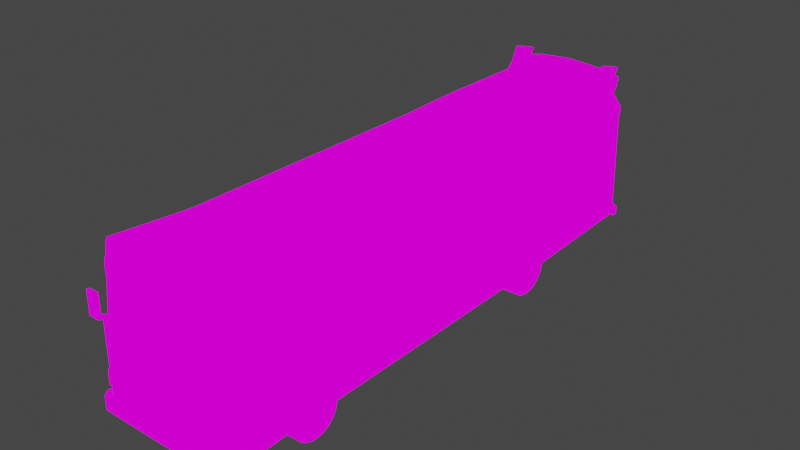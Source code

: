 # Source: AshokLayland.blend  (saved by Blender 3.6.13; exported with 4.5.12 LTS)
import bpy
from mathutils import Matrix  # noqa: F401  (used for matrix-valued properties, if any)

bpy.ops.wm.read_factory_settings(use_empty=True)
scene = bpy.context.scene
scene.name = 'Scene'

# ---- collections
col_collection = bpy.data.collections.new('Collection'); scene.collection.children.link(col_collection)

# ---- images (referenced by path relative to the original .blend; pixels are not part of the script)
import os
ASSET_DIR = os.environ.get("B2B_ASSET_DIR", "")  # directory of the original .blend (textures are referenced by path, not embedded)
HERE = os.path.dirname(os.path.abspath(__file__))  # packed textures are extracted next to this script under _unpacked/

def load_image(name, relpath, width, height, colorspace="sRGB"):
    """Load a texture the original file referenced (path relative to the .blend, or extracted next to this script)."""
    p = next((c for c in (os.path.join(HERE, relpath), os.path.join(ASSET_DIR, relpath)) if relpath and os.path.exists(c)), "")
    if p:
        img = bpy.data.images.load(p, check_existing=True)
        img.name = name
    else:  # same state as the original file: an image datablock whose file is absent (Cycles renders it pink)
        img = bpy.data.images.new(name, width, height)
        img.source = "FILE"
        img.filepath = "//" + (relpath or name)
    img.colorspace_settings.name = colorspace
    return img
img_e9266ba70e52f6b082d1cf3717129730_jpg = load_image('e9266ba70e52f6b082d1cf3717129730.jpg', 'Base.jpg', 1024, 1024, 'sRGB')

# ---- materials (node trees are filled in below, after node groups)
mat_material = bpy.data.materials.new('Material')
mat_material.alpha_threshold = 0.0
mat_material.use_transparent_shadow = False
mat_material.roughness = 0.5
mat_material.line_color = (0.0, 0.0, 0.0, 1.0)

# ---- node groups
ng_auto_smooth = bpy.data.node_groups.new('Auto Smooth', 'GeometryNodeTree')
_s = ng_auto_smooth.interface.new_socket(name='Geometry', in_out='OUTPUT', socket_type='NodeSocketGeometry')
_s = ng_auto_smooth.interface.new_socket(name='Geometry', in_out='INPUT', socket_type='NodeSocketGeometry')
_s = ng_auto_smooth.interface.new_socket(name='Angle', in_out='INPUT', socket_type='NodeSocketFloat')
_s.subtype = 'ANGLE'
_s.min_value = 0.0
_s.max_value = 3.142
ng_auto_smooth.is_modifier = True
_N = ng_auto_smooth.nodes; _L = ng_auto_smooth.links
n0 = _N.new('NodeGroupOutput'); n0.name = 'Group Output'; n0.location = (480, -100)
n1 = _N.new('NodeGroupInput'); n1.name = 'Group Input'; n1.location = (-420, -300)
n2 = _N.new('NodeGroupInput'); n2.name = 'Group Input.001'; n2.location = (-60, -100)
n3 = _N.new('GeometryNodeSetShadeSmooth'); n3.name = 'Set Shade Smooth'; n3.location = (120, -100)
n3.domain = 'EDGE'
n4 = _N.new('GeometryNodeSetShadeSmooth'); n4.name = 'Set Shade Smooth.001'; n4.location = (300, -100)
n5 = _N.new('GeometryNodeInputMeshEdgeAngle'); n5.name = 'Edge Angle'; n5.location = (-420, -220)
n6 = _N.new('GeometryNodeInputEdgeSmooth'); n6.name = 'Is Edge Smooth'; n6.location = (-60, -160)
n7 = _N.new('GeometryNodeInputShadeSmooth'); n7.name = 'Is Face Smooth'; n7.location = (-240, -340)
n8 = _N.new('FunctionNodeBooleanMath'); n8.name = 'Boolean Math'; n8.location = (-60, -220)
n9 = _N.new('FunctionNodeCompare'); n9.name = 'Compare'; n9.location = (-240, -180)
n9.operation = 'LESS_EQUAL'
_L.new(n5.outputs[0], n9.inputs[0])
_L.new(n4.outputs[0], n0.inputs[0])
_L.new(n1.outputs[1], n9.inputs[1])
_L.new(n9.outputs[0], n8.inputs[0])
_L.new(n7.outputs[0], n8.inputs[1])
_L.new(n2.outputs[0], n3.inputs[0])
_L.new(n6.outputs[0], n3.inputs[1])
_L.new(n3.outputs[0], n4.inputs[0])
_L.new(n8.outputs[0], n3.inputs[2])
n0.is_active_output = True

# ---- material node trees
mat_material.use_nodes = True; mat_material.node_tree.nodes.clear()
_N = mat_material.node_tree.nodes; _L = mat_material.node_tree.links
n0 = _N.new('ShaderNodeOutputMaterial'); n0.name = 'Material Output'; n0.location = (300, 300)
n1 = _N.new('ShaderNodeTexImage'); n1.name = 'Image Texture'; n1.location = (-149, 285)
n1.image = img_e9266ba70e52f6b082d1cf3717129730_jpg
_L.new(n1.outputs[0], n0.inputs[0])
n0.is_active_output = True

# ---- world
world_world = bpy.data.worlds.new('World'); scene.world = world_world
world_world.use_nodes = True; world_world.node_tree.nodes.clear()
_N = world_world.node_tree.nodes; _L = world_world.node_tree.links
n0 = _N.new('ShaderNodeOutputWorld'); n0.name = 'World Output'; n0.location = (300, 300)
n1 = _N.new('ShaderNodeBackground'); n1.name = 'Background'; n1.location = (10, 300)
n1.inputs[0].default_value = (0.05088, 0.05088, 0.05088, 1.0)
_L.new(n1.outputs[0], n0.inputs[0])
n0.is_active_output = True
world_world.color = (0.05088, 0.05088, 0.05088)
world_world.use_sun_shadow = False
world_world.sun_shadow_jitter_overblur = 0.0

# ---- meshes
me_cube_001 = bpy.data.meshes.new('Cube.001')
me_cube_001.from_pydata([(-0.917, -3.12, 0.9527), (-0.917, -3.002, 0.941), (-0.917, -2.887, 0.9064), (-0.917, -2.782, 0.8503), (-0.917, -2.69, 0.7747), (-0.917, -2.615, 0.6826), (-0.917, -2.559, 0.5775), (-0.917, -2.524, 0.4635), (-0.917, -2.512, 0.345), (-0.917, -3.716, 0.2264), (-0.917, -3.728, 0.345), (-0.917, -3.716, 0.4635), (-0.917, -3.682, 0.5775), (-0.917, -3.625, 0.6826), (-0.917, -3.55, 0.7747), (-0.917, -3.458, 0.8503), (-0.917, -3.353, 0.9064), (-0.917, -3.239, 0.941), (-0.917, 3.029, 0.9527), (-0.917, 3.148, 0.941), (-0.917, 3.262, 0.9064), (-0.917, 3.367, 0.8503), (-0.917, 3.459, 0.7747), (-0.917, 3.535, 0.6826), (-0.917, 3.591, 0.5775), (-0.917, 3.625, 0.4635), (-0.917, 3.637, 0.345), (-0.917, 2.421, 0.345), (-0.917, 2.433, 0.4635), (-0.917, 2.468, 0.5775), (-0.917, 2.524, 0.6826), (-0.917, 2.599, 0.7747), (-0.917, 2.692, 0.8503), (-0.917, 2.797, 0.9064), (-0.917, 2.911, 0.941), (-1.126, -3.123, 3.236), (-1.376, -3.072, 2.852), (-0.4749, 6.464, 2.792), (-0.4634, -4.78, 2.897), (-0.4647, -3.123, 3.333), (-0.4532, -3.072, 0.2418), (-0.4579, -4.961, 0.4603), (-0.4776, 6.498, 0.4864), (-1.435, -4.915, 1.85), (-1.434, -4.982, 1.839), (-1.426, -4.915, 2.328), (-1.427, -4.982, 2.337), (-1.658, -4.916, 1.847), (-1.657, -4.982, 1.837), (-1.649, -4.916, 2.326), (-1.649, -4.982, 2.335), (-1.423, 3.626, 0.2313), (-1.419, 3.637, 0.345), (-0.917, 3.626, 0.2313), (-1.417, 3.625, 0.4635), (-1.415, 3.591, 0.5775), (-1.412, 3.459, 0.7747), (-1.413, 3.535, 0.6826), (-1.409, 3.148, 0.941), (-1.41, 3.262, 0.9064), (-1.41, 3.367, 0.8503), (-1.41, 2.797, 0.9064), (-1.411, 2.692, 0.8503), (-1.409, 2.911, 0.941), (-1.409, 3.029, 0.9527), (-1.412, 2.599, 0.7747), (-1.414, 2.524, 0.6826), (-1.415, 2.468, 0.5775), (-0.917, 2.432, 0.2333), (-1.419, 2.421, 0.345), (-1.418, 2.428, 0.4061), (-1.423, 2.432, 0.2333), (-1.423, -2.523, 0.2409), (-1.419, -2.524, 0.4635), (-1.421, -2.512, 0.345), (-0.917, -2.523, 0.2409), (-0.917, -3.072, 0.2418), (-1.417, -2.559, 0.5775), (-1.415, -2.615, 0.6826), (-1.413, -2.69, 0.7747), (-1.412, -2.782, 0.8503), (-1.411, -2.887, 0.9064), (-1.41, -3.002, 0.941), (-1.41, -3.072, 0.9479), (-1.41, -3.239, 0.941), (-1.411, -3.353, 0.9064), (-1.412, -3.458, 0.8503), (-1.419, -3.716, 0.4635), (-1.421, -3.728, 0.345), (-1.423, -3.716, 0.2264), (-1.417, -3.682, 0.5775), (-1.415, -3.625, 0.6826), (-1.413, -3.55, 0.7747), (0.02254, 6.463, 2.789), (0.02254, -4.78, 2.897), (0.03284, -3.123, 3.339), (0.02254, -3.072, 0.2418), (0.02254, -4.961, 0.4484), (0.02254, 6.498, 0.4864), (-0.4768, 6.489, 1.083), (0.02254, 6.49, 1.083), (-1.403, -3.072, 1.09), (0.02254, -4.961, 1.084), (-0.4402, -4.961, 1.073), (-1.406, 3.754, 1.085), (-1.126, 3.757, 3.246), (-1.423, 3.752, 0.2293), (-0.4647, 3.755, 3.343), (-1.376, 3.757, 2.864), (-1.419, 3.752, 0.3478), (0.03284, 3.755, 3.349), (0.02254, 3.752, 0.216), (-0.4834, 3.752, 0.2167), (-1.405, 2.332, 1.086), (-0.4647, 2.332, 3.31), (-0.4834, 2.332, 0.2224), (-1.423, 2.332, 0.2334), (-1.126, 2.332, 3.214), (-1.376, 2.332, 2.831), (-1.418, 2.332, 0.4073), (-1.404, -2.152, 1.089), (-1.419, -2.152, 0.4588), (-0.4834, -2.152, 0.2382), (-1.376, -2.152, 2.848), (-0.4647, -2.152, 3.329), (-1.126, -2.152, 3.232), (-1.423, -2.152, 0.2403), (0.02254, -2.152, 0.2381), (0.02254, 2.326, 0.2218), (-1.149, -3.825, 3.279), (-1.419, -3.825, 0.4623), (-1.423, -3.825, 0.2227), (-0.4662, -3.825, 3.376), (-1.405, -3.825, 1.087), (-0.4834, -3.825, 0.2172), (-1.376, -3.825, 2.87), (0.02254, -3.825, 0.2163), (-1.327, 6.485, 0.3987), (-1.423, 6.394, 0.3087), (-1.086, 6.442, 3.128), (-1.126, 6.342, 3.217), (-1.281, 6.465, 2.828), (-1.376, 6.375, 2.833), (-0.4777, 6.491, 0.3985), (-0.4834, 6.394, 0.3083), (-0.4647, 6.347, 3.313), (-0.4624, 6.443, 3.216), (-1.418, 6.394, 0.4851), (-1.325, 6.486, 0.4864), (0.02254, 6.394, 0.3083), (0.02254, 6.492, 0.3984), (0.03088, 6.443, 3.222), (0.03284, 6.347, 3.319), (-1.407, 6.389, 1.083), (-1.313, 6.481, 1.083), (-1.423, -4.893, 0.1807), (-1.353, -4.961, 0.2461), (-1.185, -4.787, 3.346), (-1.143, -4.843, 3.288), (-1.376, -4.712, 2.895), (-1.306, -4.78, 2.897), (-0.4834, -4.893, 0.1804), (-0.4792, -4.961, 0.2461), (-0.4768, -4.846, 3.379), (-0.4834, -4.787, 3.442), (-1.349, -4.961, 0.4484), (-1.418, -4.893, 0.4493), (0.02254, -4.961, 0.2461), (0.02254, -4.893, 0.1803), (0.02291, -4.787, 3.449), (0.02254, -4.846, 3.384), (-1.338, -4.961, 1.084), (-1.407, -4.893, 1.084), (-0.4634, 6.54, 0.4322), (0.02254, 6.54, 0.4322), (-1.294, 6.527, 0.2491), (-0.4642, 6.534, 0.2486), (-1.292, 6.528, 0.4322), (0.02254, 6.534, 0.2486), (-1.437, 6.396, 0.2491), (-1.434, 6.397, 0.4322), (-0.4887, 6.617, 0.4299), (0.0, 6.617, 0.4299), (-1.317, 6.605, 0.4299), (-1.319, 6.604, 0.2468), (-0.4895, 6.611, 0.2462), (0.0, 6.611, 0.2462), (-1.46, 6.513, 0.4299), (-1.462, 6.512, 0.2468), (-0.4634, -5.037, 0.47), (0.02254, -5.037, 0.47), (-1.449, -4.903, 0.1788), (-1.353, -5.037, 0.1753), (-0.4646, -5.037, 0.1753), (-1.349, -5.037, 0.47), (-1.444, -4.903, 0.4709), (0.02254, -5.037, 0.1753), (0.0, -5.101, 0.4705), (-0.4936, -5.101, 0.4705), (-1.379, -5.101, 0.4705), (-1.475, -4.968, 0.4715), (-1.479, -4.968, 0.1793), (-1.383, -5.101, 0.1758), (-0.4948, -5.101, 0.1758), (0.0, -5.101, 0.1758), (-0.4759, 6.479, 1.855), (0.02254, 6.479, 1.855), (-1.391, -3.072, 1.875), (0.02254, -4.961, 1.892), (-0.462, -4.961, 1.892), (-1.392, 3.755, 1.861), (-1.392, 2.332, 1.864), (-1.391, -2.152, 1.873), (-1.392, -3.825, 1.882), (-1.299, 6.474, 1.855), (-1.393, 6.383, 1.855), (-1.393, -4.893, 1.891), (-1.324, -4.961, 1.892), (-0.6122, -4.969, 0.9262), (-0.6145, -4.969, 0.6063), (-1.196, -4.969, 0.6063), (-1.188, -4.969, 0.9262), (-0.6122, -4.833, 0.9262), (-0.6145, -4.833, 0.6063), (-1.196, -4.833, 0.6063), (-1.188, -4.833, 0.9262), (-0.4622, -4.869, 1.903), (-1.322, -4.868, 1.903), (0.02254, -4.869, 1.903), (-1.392, -4.801, 1.903), (0.03284, 2.347, 3.347), (0.03284, -2.249, 3.341), (0.02912, -3.746, 3.38), (-1.433, -4.915, 1.923), (-1.656, -4.916, 1.921), (-1.656, -4.982, 1.914), (-1.433, -4.982, 1.916), (-1.286, -4.773, 1.917), (-1.287, -4.773, 1.85), (-1.286, -4.832, 1.841), (-1.285, -4.832, 1.91)], [], [(0, 83, 82, 1), (1, 82, 81, 2), (2, 81, 80, 3), (3, 80, 79, 4), (4, 79, 78, 5), (5, 78, 77, 6), (6, 77, 73, 7), (7, 73, 74, 8), (8, 74, 72, 75), (9, 89, 88, 10), (10, 88, 87, 11), (11, 87, 90, 12), (12, 90, 91, 13), (13, 91, 92, 14), (14, 92, 86, 15), (15, 86, 85, 16), (16, 85, 84, 17), (17, 84, 83, 0), (0, 1, 2, 3, 4, 5, 6, 7, 8, 75, 76, 9, 10, 11, 12, 13, 14, 15, 16, 17), (18, 64, 58, 19), (19, 58, 59, 20), (20, 59, 60, 21), (21, 60, 56, 22), (22, 56, 57, 23), (23, 57, 55, 24), (24, 55, 54, 25), (25, 54, 52, 26), (26, 52, 51, 53), (27, 69, 70, 28), (28, 70, 67, 29), (29, 67, 66, 30), (30, 66, 65, 31), (31, 65, 62, 32), (32, 62, 61, 33), (33, 61, 63, 34), (34, 63, 64, 18), (18, 19, 20, 21, 22, 23, 24, 25, 26, 53, 68, 27, 28, 29, 30, 31, 32, 33, 34), (159, 157, 129, 135), (36, 35, 125, 123), (165, 41, 219, 220), (155, 166, 130, 131), (97, 102, 103, 41), (35, 129, 132, 39), (140, 105, 107, 145), (166, 172, 133, 130), (132, 129, 157, 164), (39, 132, 232, 95), (155, 131, 134, 161), (47, 43, 44, 48), (235, 50, 49, 234), (234, 233, 43, 47), (235, 236, 46, 50), (236, 233, 45, 46), (50, 46, 45, 49), (73, 77, 78, 79, 80, 81, 82, 83, 101, 120, 121), (72, 74, 73, 121, 126), (51, 52, 109, 106), (69, 27, 68, 71), (76, 75, 72, 126, 122, 40), (217, 209, 226, 227), (109, 104, 153, 147), (40, 122, 127, 96), (94, 170, 163, 38), (42, 99, 100, 98), (37, 146, 151, 93), (41, 162, 167, 97), (112, 106, 138, 144), (145, 107, 110, 152), (215, 210, 108, 142), (206, 205, 37, 93), (205, 214, 141, 37), (111, 112, 144, 149), (213, 133, 172, 216), (207, 213, 135, 36), (141, 139, 146, 37), (148, 154, 99, 42), (210, 104, 113, 211), (110, 107, 114, 230), (107, 105, 117, 114), (148, 42, 143, 137), (108, 105, 140, 142), (143, 42, 98, 150), (118, 117, 105, 108), (119, 113, 104, 109, 52, 54, 55, 57, 56, 60, 59, 58, 64, 63, 61, 62, 65, 66, 67, 70), (211, 113, 120, 212), (115, 116, 71, 68, 53, 51, 106, 112), (116, 119, 70, 69, 71), (114, 117, 125, 124), (123, 125, 117, 118), (121, 120, 113, 119), (122, 126, 116, 115), (126, 121, 119, 116), (124, 125, 35, 39), (212, 120, 101, 207), (127, 122, 115, 128), (128, 115, 112, 111), (135, 129, 35, 36), (131, 130, 87, 88, 89), (38, 163, 158, 160), (134, 131, 89, 9, 76, 40), (161, 134, 136, 168), (130, 133, 101, 83, 84, 85, 86, 92, 91, 90, 87), (136, 134, 40, 96), (148, 137, 138, 147), (144, 138, 137, 143), (139, 141, 142, 140), (149, 144, 143, 150), (140, 145, 146, 139), (154, 148, 147, 153), (145, 152, 151, 146), (214, 154, 153, 215), (106, 109, 147, 138), (164, 157, 158, 163), (166, 155, 156, 165), (157, 159, 160, 158), (155, 161, 162, 156), (169, 164, 163, 170), (172, 166, 165, 171), (161, 168, 167, 162), (216, 172, 171, 217), (156, 162, 41, 165), (177, 175, 176, 173), (176, 178, 174, 173), (177, 180, 179, 175), (183, 181, 185, 184), (185, 181, 182, 186), (183, 184, 188, 187), (175, 179, 188, 184), (174, 178, 186, 182), (177, 173, 181, 183), (176, 175, 184, 185), (173, 174, 182, 181), (180, 177, 183, 187), (179, 180, 187, 188), (178, 176, 185, 186), (189, 190, 196, 193), (195, 194, 192, 191), (192, 194, 189, 193), (198, 203, 204, 197), (200, 201, 202, 199), (202, 203, 198, 199), (189, 194, 199, 198), (193, 196, 204, 203), (195, 191, 201, 200), (190, 189, 198, 197), (196, 190, 197, 204), (192, 193, 203, 202), (191, 192, 202, 201), (194, 195, 200, 199), (209, 208, 228, 226), (159, 229, 227, 160), (141, 214, 215, 142), (123, 212, 207, 36), (118, 211, 212, 123), (103, 102, 208, 209), (108, 210, 211, 118), (101, 133, 213, 207), (99, 154, 214, 205), (100, 99, 205, 206), (153, 104, 210, 215), (171, 103, 209, 217), (218, 221, 225, 222), (103, 171, 221, 218), (41, 103, 218, 219), (171, 165, 220, 221), (223, 222, 225, 224), (221, 220, 224, 225), (220, 219, 223, 224), (219, 218, 222, 223), (227, 226, 38, 160), (227, 229, 216, 217), (226, 228, 94, 38), (135, 213, 229, 159), (229, 213, 216), (230, 114, 124, 231), (231, 124, 39, 95), (232, 132, 164, 169), (236, 44, 239, 240), (48, 44, 236, 235), (49, 45, 233, 234), (48, 235, 234, 47), (239, 238, 237, 240), (44, 43, 238, 239), (43, 233, 237, 238), (233, 236, 240, 237)])
me_cube_001.polygons.foreach_set('use_smooth', [True] * 185)
_uv = me_cube_001.uv_layers.new(name='UVMap')
_uv.uv.foreach_set('vector', [0.8664, 0.4185, 0.8665, 0.4187, 0.8664, 0.4187, 0.8663, 0.4185, 0.8663, 0.4185, 0.8664, 0.4187, 0.8664, 0.4186, 0.8662, 0.4184, 0.8662, 0.4184, 0.8664, 0.4186, 0.8663, 0.4185, 0.8661, 0.4184, 0.8661, 0.4184, 0.8663, 0.4185, 0.8662, 0.4184, 0.8661, 0.4183, 0.8661, 0.4183, 0.8662, 0.4184, 0.8661, 0.4183, 0.866, 0.4181, 0.866, 0.4181, 0.8661, 0.4183, 0.8661, 0.4182, 0.866, 0.418, 0.866, 0.418, 0.8661, 0.4182, 0.8661, 0.418, 0.8659, 0.4179, 0.8659, 0.4179, 0.8661, 0.418, 0.8661, 0.4178, 0.8659, 0.4177, 0.8659, 0.4177, 0.8661, 0.4178, 0.8661, 0.4177, 0.866, 0.4176, 0.867, 0.4175, 0.8672, 0.4177, 0.8672, 0.4178, 0.8669, 0.4177, 0.8669, 0.4177, 0.8672, 0.4178, 0.8671, 0.418, 0.8669, 0.4178, 0.8669, 0.4178, 0.8671, 0.418, 0.8671, 0.4182, 0.8669, 0.418, 0.8669, 0.418, 0.8671, 0.4182, 0.867, 0.4183, 0.8668, 0.4181, 0.8668, 0.4181, 0.867, 0.4183, 0.8669, 0.4184, 0.8668, 0.4182, 0.8668, 0.4182, 0.8669, 0.4184, 0.8669, 0.4185, 0.8667, 0.4183, 0.8667, 0.4183, 0.8669, 0.4185, 0.8668, 0.4186, 0.8666, 0.4184, 0.8666, 0.4184, 0.8668, 0.4186, 0.8667, 0.4187, 0.8665, 0.4185, 0.8665, 0.4185, 0.8667, 0.4187, 0.8665, 0.4187, 0.8664, 0.4185, 0.8614, 0.3752, 0.8613, 0.3752, 0.8612, 0.3751, 0.8611, 0.375, 0.8611, 0.3748, 0.8611, 0.3747, 0.861, 0.3745, 0.861, 0.3742, 0.8611, 0.374, 0.8611, 0.3738, 0.8616, 0.3737, 0.8621, 0.3737, 0.8621, 0.3739, 0.862, 0.3742, 0.862, 0.3744, 0.8619, 0.3746, 0.8618, 0.3748, 0.8617, 0.3749, 0.8616, 0.3751, 0.8615, 0.3751, 0.8612, 0.4186, 0.861, 0.4188, 0.8608, 0.4188, 0.8611, 0.4186, 0.8611, 0.4186, 0.8608, 0.4188, 0.8607, 0.4188, 0.861, 0.4186, 0.861, 0.4186, 0.8607, 0.4188, 0.8606, 0.4187, 0.8609, 0.4185, 0.8609, 0.4185, 0.8606, 0.4187, 0.8605, 0.4186, 0.8608, 0.4184, 0.8608, 0.4184, 0.8605, 0.4186, 0.8604, 0.4185, 0.8607, 0.4183, 0.8607, 0.4183, 0.8604, 0.4185, 0.8603, 0.4183, 0.8606, 0.4181, 0.8606, 0.4181, 0.8603, 0.4183, 0.8603, 0.4181, 0.8605, 0.418, 0.8605, 0.418, 0.8603, 0.4181, 0.8602, 0.418, 0.8605, 0.4178, 0.8605, 0.4178, 0.8602, 0.418, 0.8602, 0.4178, 0.8605, 0.4176, 0.8616, 0.4178, 0.8614, 0.4179, 0.8614, 0.418, 0.8616, 0.4179, 0.8616, 0.4179, 0.8614, 0.418, 0.8614, 0.4183, 0.8616, 0.4181, 0.8616, 0.4181, 0.8614, 0.4183, 0.8614, 0.4184, 0.8616, 0.4182, 0.8616, 0.4182, 0.8614, 0.4184, 0.8613, 0.4186, 0.8615, 0.4184, 0.8615, 0.4184, 0.8613, 0.4186, 0.8613, 0.4187, 0.8615, 0.4185, 0.8615, 0.4185, 0.8613, 0.4187, 0.8612, 0.4188, 0.8614, 0.4185, 0.8614, 0.4185, 0.8612, 0.4188, 0.8611, 0.4188, 0.8613, 0.4186, 0.8613, 0.4186, 0.8611, 0.4188, 0.861, 0.4188, 0.8612, 0.4186, 0.8541, 0.376, 0.8539, 0.376, 0.8537, 0.3759, 0.8535, 0.3758, 0.8533, 0.3756, 0.8532, 0.3753, 0.8531, 0.375, 0.853, 0.3747, 0.853, 0.3743, 0.853, 0.3739, 0.8551, 0.3739, 0.8551, 0.3742, 0.8551, 0.3746, 0.855, 0.3749, 0.8549, 0.3752, 0.8548, 0.3754, 0.8547, 0.3757, 0.8545, 0.3758, 0.8543, 0.3759, 0.06284, 0.4041, 0.05772, 0.4353, 0.1237, 0.428, 0.1237, 0.4027, 0.1829, 0.4017, 0.1791, 0.4233, 0.2486, 0.4229, 0.2486, 0.4015, 0.4303, 0.6255, 0.4364, 0.6257, 0.4353, 0.6273, 0.4313, 0.6273, 0.05045, 0.07822, 0.05045, 0.1077, 0.1238, 0.1091, 0.1238, 0.08282, 0.4575, 0.6073, 0.4575, 0.6854, 0.4219, 0.684, 0.4205, 0.6088, 0.8025, 0.1294, 0.8023, 0.1302, 0.8015, 0.1297, 0.8019, 0.129, 0.8039, 0.1247, 0.8037, 0.1254, 0.8033, 0.1252, 0.8036, 0.1246, 0.05045, 0.1077, 0.05045, 0.1773, 0.1238, 0.1776, 0.1238, 0.1091, 0.8015, 0.1297, 0.8023, 0.1302, 0.8019, 0.1317, 0.801, 0.131, 0.8019, 0.129, 0.8015, 0.1297, 0.8011, 0.1294, 0.8014, 0.1288, 0.8679, 0.3879, 0.8659, 0.3887, 0.8649, 0.3881, 0.867, 0.3872, 0.4146, 0.4439, 0.4157, 0.4435, 0.4156, 0.443, 0.4145, 0.4434, 0.4144, 0.4439, 0.4142, 0.4466, 0.4144, 0.4469, 0.4146, 0.4443, 0.4146, 0.4443, 0.4157, 0.4439, 0.4157, 0.4435, 0.4146, 0.4439, 0.4144, 0.4439, 0.4156, 0.4435, 0.4154, 0.4462, 0.4142, 0.4466, 0.4156, 0.4435, 0.4157, 0.4439, 0.4156, 0.4465, 0.4154, 0.4462, 0.4142, 0.4466, 0.4154, 0.4462, 0.4156, 0.4465, 0.4144, 0.4469, 0.2241, 0.1092, 0.2215, 0.1217, 0.2173, 0.1332, 0.2116, 0.1433, 0.2047, 0.1516, 0.1968, 0.1578, 0.1882, 0.1616, 0.1829, 0.1623, 0.1829, 0.1779, 0.2486, 0.1778, 0.2486, 0.1087, 0.2243, 0.08482, 0.225, 0.09623, 0.2241, 0.1092, 0.2486, 0.1087, 0.2486, 0.08475, 0.6354, 0.08376, 0.6361, 0.09623, 0.644, 0.09653, 0.644, 0.08354, 0.8614, 0.4179, 0.8616, 0.4178, 0.8616, 0.4176, 0.8614, 0.4178, 0.8642, 0.3889, 0.8634, 0.3892, 0.8639, 0.3895, 0.8634, 0.3897, 0.8624, 0.3893, 0.8637, 0.3886, 0.1899, 0.7341, 0.2174, 0.734, 0.2174, 0.7387, 0.19, 0.7388, 0.644, 0.09653, 0.6441, 0.1774, 0.8251, 0.1772, 0.8254, 0.1116, 0.8637, 0.3886, 0.8624, 0.3893, 0.8618, 0.389, 0.8631, 0.3883, 0.4575, 0.9083, 0.4575, 0.9683, 0.4191, 0.9675, 0.4201, 0.9083, 0.1905, 0.6101, 0.1896, 0.6801, 0.152, 0.6791, 0.1529, 0.609, 0.1871, 0.8805, 0.1855, 0.9303, 0.1484, 0.9299, 0.1497, 0.8792, 0.4205, 0.6088, 0.4189, 0.5824, 0.4575, 0.5824, 0.4575, 0.6073, 0.8571, 0.392, 0.858, 0.3922, 0.8565, 0.3929, 0.8556, 0.3928, 0.8036, 0.1246, 0.8033, 0.1252, 0.8031, 0.1251, 0.8033, 0.1245, 0.8247, 0.2618, 0.6442, 0.2624, 0.6444, 0.4024, 0.8241, 0.4007, 0.151, 0.7695, 0.1885, 0.7706, 0.1871, 0.8805, 0.1497, 0.8792, 0.1885, 0.7706, 0.2503, 0.7724, 0.2477, 0.8866, 0.1871, 0.8805, 0.8566, 0.3919, 0.8571, 0.392, 0.8556, 0.3928, 0.8551, 0.3927, 0.1238, 0.2647, 0.1238, 0.1776, 0.05045, 0.1773, 0.05045, 0.2658, 0.1829, 0.2639, 0.1238, 0.2647, 0.1237, 0.4027, 0.1829, 0.4017, 0.2477, 0.8866, 0.2325, 0.9212, 0.1855, 0.9303, 0.1871, 0.8805, 0.2542, 0.612, 0.2525, 0.682, 0.1896, 0.6801, 0.1905, 0.6101, 0.6442, 0.2624, 0.6441, 0.1774, 0.5465, 0.1775, 0.5465, 0.2627, 0.8031, 0.1251, 0.8033, 0.1252, 0.8031, 0.1257, 0.8029, 0.1256, 0.8033, 0.1252, 0.8037, 0.1254, 0.8035, 0.1259, 0.8031, 0.1257, 0.2542, 0.612, 0.1905, 0.6101, 0.1906, 0.5998, 0.2545, 0.6017, 0.6444, 0.4027, 0.6444, 0.4175, 0.8219, 0.4217, 0.8241, 0.401, 0.1906, 0.5997, 0.1905, 0.6101, 0.1529, 0.609, 0.153, 0.5987, 0.5466, 0.4, 0.5466, 0.4196, 0.6444, 0.4157, 0.6444, 0.4018, 0.5465, 0.1031, 0.5465, 0.1775, 0.6441, 0.1774, 0.644, 0.09654, 0.6361, 0.09623, 0.6353, 0.1092, 0.6329, 0.1217, 0.6291, 0.1332, 0.6239, 0.1433, 0.6176, 0.1516, 0.6104, 0.1578, 0.6025, 0.1616, 0.5944, 0.1629, 0.5863, 0.1616, 0.5784, 0.1578, 0.5712, 0.1516, 0.5649, 0.1433, 0.5597, 0.1332, 0.5558, 0.1217, 0.5531, 0.1029, 0.5465, 0.2627, 0.5465, 0.1775, 0.2486, 0.1778, 0.2486, 0.2637, 0.858, 0.3915, 0.859, 0.3918, 0.8589, 0.3918, 0.8584, 0.3917, 0.8576, 0.3921, 0.8581, 0.3922, 0.858, 0.3922, 0.8571, 0.392, 0.5465, 0.08401, 0.5465, 0.1031, 0.5531, 0.1029, 0.5527, 0.09624, 0.5534, 0.08399, 0.8031, 0.1257, 0.8035, 0.1259, 0.8028, 0.1284, 0.8022, 0.1281, 0.2486, 0.4015, 0.2486, 0.4229, 0.5465, 0.421, 0.5465, 0.4006, 0.2486, 0.1087, 0.2486, 0.1778, 0.5465, 0.1775, 0.5465, 0.1031, 0.8624, 0.3893, 0.8634, 0.3897, 0.859, 0.3918, 0.858, 0.3915, 0.2486, 0.08475, 0.2486, 0.1087, 0.5465, 0.1031, 0.5465, 0.084, 0.8022, 0.1281, 0.8028, 0.1284, 0.8025, 0.1294, 0.8019, 0.129, 0.2486, 0.2637, 0.2486, 0.1778, 0.1829, 0.1779, 0.1829, 0.2639, 0.8618, 0.389, 0.8624, 0.3893, 0.858, 0.3915, 0.8575, 0.3914, 0.8575, 0.3914, 0.858, 0.3915, 0.8571, 0.392, 0.8566, 0.3919, 0.1237, 0.4027, 0.1237, 0.428, 0.1791, 0.4233, 0.1829, 0.4017, 0.1238, 0.08282, 0.1238, 0.1091, 0.1344, 0.1092, 0.1335, 0.09623, 0.1344, 0.08323, 0.4201, 0.9083, 0.4191, 0.9675, 0.3678, 0.9565, 0.3552, 0.9083, 0.8649, 0.3881, 0.8659, 0.3887, 0.8658, 0.3887, 0.8652, 0.3884, 0.8642, 0.3889, 0.8637, 0.3886, 0.867, 0.3872, 0.8649, 0.3881, 0.8643, 0.3877, 0.8664, 0.3867, 0.1238, 0.1091, 0.1238, 0.1776, 0.1829, 0.1779, 0.1829, 0.1623, 0.1704, 0.1616, 0.1618, 0.1578, 0.1539, 0.1516, 0.1469, 0.1433, 0.1412, 0.1332, 0.137, 0.1217, 0.1344, 0.1092, 0.8643, 0.3877, 0.8649, 0.3881, 0.8637, 0.3886, 0.8631, 0.3883, 0.2541, 0.612, 0.2545, 0.6017, 0.2617, 0.5913, 0.2612, 0.612, 0.1913, 0.5829, 0.2619, 0.5852, 0.2546, 0.5955, 0.1907, 0.5935, 0.2325, 0.9212, 0.2477, 0.8866, 0.2548, 0.8874, 0.2354, 0.9318, 0.1532, 0.5817, 0.1913, 0.5828, 0.1907, 0.5934, 0.1531, 0.5923, 0.2354, 0.9318, 0.1856, 0.9417, 0.1855, 0.9303, 0.2325, 0.9212, 0.2525, 0.682, 0.2541, 0.612, 0.2612, 0.612, 0.2595, 0.6822, 0.1856, 0.9417, 0.1481, 0.9413, 0.1484, 0.9299, 0.1855, 0.9303, 0.2503, 0.7724, 0.2525, 0.682, 0.2595, 0.6822, 0.2574, 0.7726, 0.644, 0.08354, 0.644, 0.09654, 0.8254, 0.1116, 0.8254, 0.09225, 0.4186, 0.9754, 0.3646, 0.9635, 0.3678, 0.9565, 0.4191, 0.9675, 0.3466, 0.6074, 0.3462, 0.5744, 0.3516, 0.5824, 0.3519, 0.6073, 0.3646, 0.9635, 0.3498, 0.9081, 0.3552, 0.9083, 0.3678, 0.9565, 0.3462, 0.5744, 0.4186, 0.5743, 0.4189, 0.5824, 0.3516, 0.5824, 0.4576, 0.9761, 0.4186, 0.9754, 0.4191, 0.9675, 0.4575, 0.9683, 0.3474, 0.6855, 0.3466, 0.6074, 0.3519, 0.6073, 0.3528, 0.6854, 0.4186, 0.5743, 0.4575, 0.5743, 0.4575, 0.5824, 0.4189, 0.5824, 0.3485, 0.7847, 0.3474, 0.6855, 0.3528, 0.6854, 0.3538, 0.7848, 0.3516, 0.5824, 0.4189, 0.5824, 0.4205, 0.6088, 0.3519, 0.6073, 0.417, 0.5862, 0.417, 0.5814, 0.4036, 0.5814, 0.4035, 0.5862, 0.4036, 0.5814, 0.3957, 0.5814, 0.3957, 0.5862, 0.4035, 0.5862, 0.417, 0.5862, 0.4193, 0.5862, 0.4193, 0.5814, 0.417, 0.5814, 0.4174, 0.5861, 0.404, 0.5861, 0.404, 0.5814, 0.4174, 0.5814, 0.404, 0.5814, 0.404, 0.5861, 0.396, 0.5861, 0.396, 0.5814, 0.4174, 0.5861, 0.4174, 0.5814, 0.4198, 0.5814, 0.4197, 0.5861, 0.417, 0.5814, 0.4193, 0.5814, 0.4198, 0.5814, 0.4174, 0.5814, 0.3957, 0.5862, 0.3957, 0.5814, 0.396, 0.5814, 0.396, 0.5861, 0.417, 0.5862, 0.4035, 0.5862, 0.404, 0.5861, 0.4174, 0.5861, 0.4036, 0.5814, 0.417, 0.5814, 0.4174, 0.5814, 0.404, 0.5814, 0.4035, 0.5862, 0.3957, 0.5862, 0.396, 0.5861, 0.404, 0.5861, 0.4193, 0.5862, 0.417, 0.5862, 0.4174, 0.5861, 0.4197, 0.5861, 0.4193, 0.5814, 0.4193, 0.5862, 0.4197, 0.5861, 0.4198, 0.5814, 0.3957, 0.5814, 0.4036, 0.5814, 0.404, 0.5814, 0.396, 0.5814, 0.5005, 0.5913, 0.5055, 0.5907, 0.5055, 0.5858, 0.5004, 0.5865, 0.4913, 0.5931, 0.4917, 0.5924, 0.4917, 0.5878, 0.4913, 0.5886, 0.4917, 0.5878, 0.4917, 0.5924, 0.5005, 0.5913, 0.5004, 0.5865, 0.5, 0.5911, 0.5, 0.5862, 0.5052, 0.5855, 0.5052, 0.5904, 0.4908, 0.5929, 0.4908, 0.5884, 0.4912, 0.5875, 0.4912, 0.5922, 0.4912, 0.5875, 0.5, 0.5862, 0.5, 0.5911, 0.4912, 0.5922, 0.5005, 0.5913, 0.4917, 0.5924, 0.4912, 0.5922, 0.5, 0.5911, 0.5004, 0.5865, 0.5055, 0.5858, 0.5052, 0.5855, 0.5, 0.5862, 0.4913, 0.5931, 0.4913, 0.5886, 0.4908, 0.5884, 0.4908, 0.5929, 0.5055, 0.5907, 0.5005, 0.5913, 0.5, 0.5911, 0.5052, 0.5904, 0.5055, 0.5858, 0.5055, 0.5907, 0.5052, 0.5904, 0.5052, 0.5855, 0.4917, 0.5878, 0.5004, 0.5865, 0.5, 0.5862, 0.4912, 0.5875, 0.4913, 0.5886, 0.4917, 0.5878, 0.4912, 0.5875, 0.4908, 0.5884, 0.4917, 0.5924, 0.4913, 0.5931, 0.4908, 0.5929, 0.4912, 0.5922, 0.2174, 0.734, 0.2328, 0.734, 0.2328, 0.7387, 0.2174, 0.7387, 0.3498, 0.9081, 0.3486, 0.7862, 0.354, 0.7862, 0.3552, 0.9083, 0.2477, 0.8866, 0.2503, 0.7724, 0.2574, 0.7726, 0.2548, 0.8874, 0.2486, 0.4015, 0.2486, 0.2637, 0.1829, 0.2639, 0.1829, 0.4017, 0.5465, 0.4006, 0.5465, 0.2627, 0.2486, 0.2637, 0.2486, 0.4015, 0.4219, 0.684, 0.4575, 0.6854, 0.4575, 0.7848, 0.4202, 0.7848, 0.6444, 0.4024, 0.6442, 0.2624, 0.5465, 0.2627, 0.5465, 0.4006, 0.1829, 0.1779, 0.1238, 0.1776, 0.1238, 0.2647, 0.1829, 0.2639, 0.1896, 0.6801, 0.2525, 0.682, 0.2503, 0.7724, 0.1885, 0.7706, 0.152, 0.6791, 0.1896, 0.6801, 0.1885, 0.7706, 0.151, 0.7695, 0.8251, 0.1772, 0.6441, 0.1774, 0.6442, 0.2624, 0.8247, 0.2618, 0.3528, 0.6854, 0.4219, 0.684, 0.4202, 0.7848, 0.3538, 0.7848, 0.4362, 0.6348, 0.4288, 0.6348, 0.4288, 0.6348, 0.4362, 0.6348, 0.4365, 0.6324, 0.4303, 0.6325, 0.4314, 0.6308, 0.4353, 0.6308, 0.4364, 0.6257, 0.4365, 0.6324, 0.4353, 0.6308, 0.4353, 0.6273, 0.4303, 0.6325, 0.4303, 0.6255, 0.4313, 0.6273, 0.4314, 0.6308, 0.5607, 0.6271, 0.5602, 0.6733, 0.5071, 0.6741, 0.5077, 0.6281, 0.4292, 0.6352, 0.4292, 0.6286, 0.4292, 0.6286, 0.4292, 0.6352, 0.4287, 0.629, 0.4362, 0.629, 0.4362, 0.629, 0.4287, 0.629, 0.4358, 0.6286, 0.4358, 0.6352, 0.4358, 0.6352, 0.4358, 0.6286, 0.354, 0.7862, 0.4202, 0.7862, 0.4201, 0.9083, 0.3552, 0.9083, 0.19, 0.7388, 0.1877, 0.7422, 0.1877, 0.7375, 0.1899, 0.7341, 0.4202, 0.7862, 0.4575, 0.7862, 0.4575, 0.9083, 0.4201, 0.9083, 0.1237, 0.4027, 0.1238, 0.2647, 0.05674, 0.2671, 0.06284, 0.4041, 0.05674, 0.2671, 0.1238, 0.2647, 0.05045, 0.2658, 0.8029, 0.1256, 0.8031, 0.1257, 0.8022, 0.1281, 0.8017, 0.128, 0.8017, 0.128, 0.8022, 0.1281, 0.8019, 0.129, 0.8014, 0.1288, 0.8011, 0.1294, 0.8015, 0.1297, 0.801, 0.131, 0.8004, 0.1307, 0.4156, 0.4435, 0.4156, 0.443, 0.4166, 0.4436, 0.4166, 0.444, 0.4145, 0.4434, 0.4156, 0.443, 0.4156, 0.4435, 0.4144, 0.4439, 0.4144, 0.4469, 0.4156, 0.4465, 0.4157, 0.4439, 0.4146, 0.4443, 0.4145, 0.4434, 0.4144, 0.4439, 0.4146, 0.4443, 0.4146, 0.4439, 0.4166, 0.4436, 0.4167, 0.444, 0.4167, 0.4444, 0.4166, 0.444, 0.4156, 0.443, 0.4157, 0.4435, 0.4167, 0.444, 0.4166, 0.4436, 0.4157, 0.4435, 0.4157, 0.4439, 0.4167, 0.4444, 0.4167, 0.444, 0.4157, 0.4439, 0.4156, 0.4435, 0.4166, 0.444, 0.4167, 0.4444])
me_cube_001.materials.append(mat_material)
me_cube_001.update()
me_cube_004 = bpy.data.meshes.new('Cube.004')
me_cube_004.from_pydata([(0.166, -0.5205, 0.0), (-0.166, -0.5205, 0.0), (0.166, -0.5105, -0.1015), (-0.166, -0.5105, -0.1015), (0.166, -0.4808, -0.1992), (-0.166, -0.4808, -0.1992), (0.166, -0.4328, -0.2892), (-0.166, -0.4328, -0.2892), (0.166, -0.368, -0.368), (-0.166, -0.368, -0.368), (0.166, -0.2892, -0.4328), (-0.166, -0.2892, -0.4328), (0.166, -0.1992, -0.4808), (-0.166, -0.1992, -0.4808), (0.166, -0.1015, -0.5105), (-0.166, -0.1015, -0.5105), (0.166, -7.101e-07, -0.5205), (-0.166, -7.101e-07, -0.5205), (0.166, 0.1015, -0.5105), (-0.166, 0.1015, -0.5105), (0.166, 0.1992, -0.4808), (-0.166, 0.1992, -0.4808), (0.166, 0.2892, -0.4328), (-0.166, 0.2892, -0.4328), (0.166, 0.368, -0.368), (-0.166, 0.368, -0.368), (0.166, 0.4328, -0.2892), (-0.166, 0.4328, -0.2892), (0.166, 0.4808, -0.1992), (-0.166, 0.4808, -0.1992), (0.166, 0.5105, -0.1015), (-0.166, 0.5105, -0.1015), (0.166, 0.5205, 0.0), (-0.166, 0.5205, 0.0), (0.166, 0.5105, 0.1015), (-0.166, 0.5105, 0.1015), (0.166, 0.4808, 0.1992), (-0.166, 0.4808, 0.1992), (0.166, 0.4328, 0.2892), (-0.166, 0.4328, 0.2892), (0.166, 0.368, 0.368), (-0.166, 0.368, 0.368), (0.166, 0.2892, 0.4328), (-0.166, 0.2892, 0.4328), (0.166, 0.1992, 0.4808), (-0.166, 0.1992, 0.4808), (0.166, 0.1015, 0.5105), (-0.166, 0.1015, 0.5105), (0.166, -7.101e-07, 0.5205), (-0.166, -7.101e-07, 0.5205), (0.166, -0.1015, 0.5105), (-0.166, -0.1015, 0.5105), (0.166, -0.1992, 0.4808), (-0.166, -0.1992, 0.4808), (0.166, -0.2892, 0.4328), (-0.166, -0.2892, 0.4328), (0.166, -0.368, 0.368), (-0.166, -0.368, 0.368), (0.166, -0.4328, 0.2892), (-0.166, -0.4328, 0.2892), (0.166, -0.4808, 0.1992), (-0.166, -0.4808, 0.1992), (0.166, -0.5105, 0.1015), (-0.166, -0.5105, 0.1015)], [], [(0, 1, 3, 2), (2, 3, 5, 4), (4, 5, 7, 6), (6, 7, 9, 8), (8, 9, 11, 10), (10, 11, 13, 12), (12, 13, 15, 14), (14, 15, 17, 16), (16, 17, 19, 18), (18, 19, 21, 20), (20, 21, 23, 22), (22, 23, 25, 24), (24, 25, 27, 26), (26, 27, 29, 28), (28, 29, 31, 30), (30, 31, 33, 32), (32, 33, 35, 34), (34, 35, 37, 36), (36, 37, 39, 38), (38, 39, 41, 40), (40, 41, 43, 42), (42, 43, 45, 44), (44, 45, 47, 46), (46, 47, 49, 48), (48, 49, 51, 50), (50, 51, 53, 52), (52, 53, 55, 54), (54, 55, 57, 56), (56, 57, 59, 58), (58, 59, 61, 60), (3, 1, 63, 61, 59, 57, 55, 53, 51, 49, 47, 45, 43, 41, 39, 37, 35, 33, 31, 29, 27, 25, 23, 21, 19, 17, 15, 13, 11, 9, 7, 5), (60, 61, 63, 62), (62, 63, 1, 0), (0, 2, 4, 6, 8, 10, 12, 14, 16, 18, 20, 22, 24, 26, 28, 30, 32, 34, 36, 38, 40, 42, 44, 46, 48, 50, 52, 54, 56, 58, 60, 62)])
_uv = me_cube_004.uv_layers.new(name='UVMap')
_uv.uv.foreach_set('vector', [0.7199, 0.8896, 0.7199, 0.8896, 0.7207, 0.8768, 0.7207, 0.8768, 0.7207, 0.8768, 0.7207, 0.8768, 0.7231, 0.8644, 0.7231, 0.8644, 0.7231, 0.8644, 0.7231, 0.8644, 0.7269, 0.853, 0.7269, 0.853, 0.7269, 0.853, 0.7269, 0.853, 0.732, 0.8431, 0.732, 0.8431, 0.732, 0.8431, 0.732, 0.8431, 0.7383, 0.8349, 0.7383, 0.8349, 0.7383, 0.8349, 0.7383, 0.8349, 0.7454, 0.8288, 0.7454, 0.8288, 0.7454, 0.8288, 0.7454, 0.8288, 0.7531, 0.825, 0.7531, 0.825, 0.7531, 0.825, 0.7531, 0.825, 0.7612, 0.8238, 0.7612, 0.8238, 0.7612, 0.8238, 0.7612, 0.8238, 0.7692, 0.825, 0.7692, 0.825, 0.7692, 0.825, 0.7692, 0.825, 0.777, 0.8288, 0.777, 0.8288, 0.777, 0.8288, 0.777, 0.8288, 0.7841, 0.8349, 0.7841, 0.8349, 0.7841, 0.8349, 0.7841, 0.8349, 0.7904, 0.8431, 0.7904, 0.8431, 0.7904, 0.8431, 0.7904, 0.8431, 0.7955, 0.853, 0.7955, 0.853, 0.7955, 0.853, 0.7955, 0.853, 0.7993, 0.8644, 0.7993, 0.8644, 0.7993, 0.8644, 0.7993, 0.8644, 0.8016, 0.8768, 0.8016, 0.8768, 0.8016, 0.8768, 0.8016, 0.8768, 0.8024, 0.8896, 0.8024, 0.8896, 0.8024, 0.8896, 0.8024, 0.8896, 0.8016, 0.9025, 0.8016, 0.9025, 0.8016, 0.9025, 0.8016, 0.9025, 0.7993, 0.9149, 0.7993, 0.9149, 0.7993, 0.9149, 0.7993, 0.9149, 0.7955, 0.9262, 0.7955, 0.9262, 0.7955, 0.9262, 0.7955, 0.9262, 0.7904, 0.9362, 0.7904, 0.9362, 0.7904, 0.9362, 0.7904, 0.9362, 0.7841, 0.9444, 0.7841, 0.9444, 0.7841, 0.9444, 0.7841, 0.9444, 0.777, 0.9505, 0.777, 0.9505, 0.777, 0.9505, 0.777, 0.9505, 0.7692, 0.9543, 0.7692, 0.9543, 0.7692, 0.9543, 0.7692, 0.9543, 0.7612, 0.9555, 0.7612, 0.9555, 0.7612, 0.9555, 0.7612, 0.9555, 0.7531, 0.9543, 0.7531, 0.9543, 0.7531, 0.9543, 0.7531, 0.9543, 0.7454, 0.9505, 0.7454, 0.9505, 0.7454, 0.9505, 0.7454, 0.9505, 0.7383, 0.9444, 0.7383, 0.9444, 0.7383, 0.9444, 0.7383, 0.9444, 0.732, 0.9362, 0.732, 0.9362, 0.732, 0.9362, 0.732, 0.9362, 0.7269, 0.9262, 0.7269, 0.9262, 0.7269, 0.9262, 0.7269, 0.9262, 0.7231, 0.9149, 0.7231, 0.9149, 0.7207, 0.8768, 0.7199, 0.8896, 0.7207, 0.9025, 0.7231, 0.9149, 0.7269, 0.9262, 0.732, 0.9362, 0.7383, 0.9444, 0.7454, 0.9505, 0.7531, 0.9543, 0.7612, 0.9555, 0.7692, 0.9543, 0.777, 0.9505, 0.7841, 0.9444, 0.7904, 0.9362, 0.7955, 0.9262, 0.7993, 0.9149, 0.8016, 0.9025, 0.8024, 0.8896, 0.8016, 0.8768, 0.7993, 0.8644, 0.7955, 0.853, 0.7904, 0.8431, 0.7841, 0.8349, 0.777, 0.8288, 0.7692, 0.825, 0.7612, 0.8238, 0.7531, 0.825, 0.7454, 0.8288, 0.7383, 0.8349, 0.732, 0.8431, 0.7269, 0.853, 0.7231, 0.8644, 0.7231, 0.9149, 0.7231, 0.9149, 0.7207, 0.9025, 0.7207, 0.9025, 0.7207, 0.9025, 0.7207, 0.9025, 0.7199, 0.8896, 0.7199, 0.8896, 0.7199, 0.8896, 0.7207, 0.8768, 0.7231, 0.8644, 0.7269, 0.853, 0.732, 0.8431, 0.7383, 0.8349, 0.7454, 0.8288, 0.7531, 0.825, 0.7612, 0.8238, 0.7692, 0.825, 0.777, 0.8288, 0.7841, 0.8349, 0.7904, 0.8431, 0.7955, 0.853, 0.7993, 0.8644, 0.8016, 0.8768, 0.8024, 0.8896, 0.8016, 0.9025, 0.7993, 0.9149, 0.7955, 0.9262, 0.7904, 0.9362, 0.7841, 0.9444, 0.777, 0.9505, 0.7692, 0.9543, 0.7612, 0.9555, 0.7531, 0.9543, 0.7454, 0.9505, 0.7383, 0.9444, 0.732, 0.9362, 0.7269, 0.9262, 0.7231, 0.9149, 0.7207, 0.9025])
me_cube_004.materials.append(mat_material)
me_cube_004.update()
me_cube_006 = bpy.data.meshes.new('Cube.006')
me_cube_006.from_pydata([(-0.9518, 6.522, 0.4454), (-1.048, 6.522, 0.4454), (-0.951, 6.487, 0.6193), (-0.9518, 6.487, 0.4454), (-0.951, 6.522, 0.6193), (-1.047, 6.522, 0.6193), (-1.047, 6.487, 0.6193), (-1.048, 6.487, 0.4454), (0.9898, 6.522, 0.4454), (1.108, 6.522, 0.4454), (0.9887, 6.487, 0.6193), (0.9898, 6.487, 0.4454), (0.9887, 6.522, 0.6193), (1.107, 6.522, 0.6193), (1.107, 6.487, 0.6193), (1.108, 6.487, 0.4454)], [], [(7, 6, 5, 1), (7, 3, 2, 6), (3, 7, 1, 0), (2, 3, 0, 4), (6, 2, 4, 5), (1, 5, 4, 0), (15, 9, 13, 14), (15, 14, 10, 11), (11, 8, 9, 15), (10, 12, 8, 11), (14, 13, 12, 10), (9, 8, 12, 13)])
_uv = me_cube_006.uv_layers.new(name='UVMap')
_uv.uv.foreach_set('vector', [0.2085, 0.7519, 0.2083, 0.7649, 0.2083, 0.7649, 0.2085, 0.7519, 0.2084, 0.7519, 0.1937, 0.7516, 0.1935, 0.7646, 0.2082, 0.7649, 0.1936, 0.7616, 0.2083, 0.7619, 0.2083, 0.7619, 0.1936, 0.7616, 0.1936, 0.7646, 0.1938, 0.7517, 0.1938, 0.7517, 0.1936, 0.7646, 0.2081, 0.7748, 0.1934, 0.7746, 0.1934, 0.7746, 0.2081, 0.7748, 0.2084, 0.7519, 0.2082, 0.7649, 0.1935, 0.7646, 0.1937, 0.7516, 0.2085, 0.7519, 0.2085, 0.7519, 0.2083, 0.7649, 0.2083, 0.7649, 0.2084, 0.7519, 0.2082, 0.7649, 0.1935, 0.7646, 0.1937, 0.7516, 0.1936, 0.7616, 0.1936, 0.7616, 0.2083, 0.7619, 0.2083, 0.7619, 0.1936, 0.7646, 0.1936, 0.7646, 0.1938, 0.7517, 0.1938, 0.7517, 0.2081, 0.7748, 0.2081, 0.7748, 0.1934, 0.7746, 0.1934, 0.7746, 0.2084, 0.7519, 0.1937, 0.7516, 0.1935, 0.7646, 0.2082, 0.7649])
me_cube_006.materials.append(mat_material)
me_cube_006.update()
me_cube_007 = bpy.data.meshes.new('Cube.007')
me_cube_007.from_pydata([(-0.8111, 6.527, 0.452), (-0.9424, 6.527, 0.452), (-0.8099, 6.493, 0.626), (-0.8111, 6.493, 0.452), (-0.8099, 6.527, 0.626), (-0.941, 6.527, 0.626), (-0.941, 6.493, 0.626), (-0.9424, 6.493, 0.452), (0.9962, 6.527, 0.452), (0.8649, 6.527, 0.452), (0.9974, 6.493, 0.626), (0.9962, 6.493, 0.452), (0.9974, 6.527, 0.626), (0.8663, 6.527, 0.626), (0.8663, 6.493, 0.626), (0.8649, 6.493, 0.452)], [], [(7, 6, 5, 1), (7, 3, 2, 6), (3, 7, 1, 0), (2, 3, 0, 4), (6, 2, 4, 5), (1, 5, 4, 0), (15, 14, 13, 9), (15, 11, 10, 14), (11, 15, 9, 8), (10, 11, 8, 12), (14, 10, 12, 13), (9, 13, 12, 8)])
_uv = me_cube_007.uv_layers.new(name='UVMap')
_uv.uv.foreach_set('vector', [0.2085, 0.7526, 0.2083, 0.7656, 0.2083, 0.7656, 0.2085, 0.7526, 0.1943, 0.7521, 0.1877, 0.752, 0.1876, 0.765, 0.1942, 0.7651, 0.1877, 0.7615, 0.1943, 0.7616, 0.1943, 0.7616, 0.1877, 0.7615, 0.1936, 0.7653, 0.1938, 0.7523, 0.1938, 0.7523, 0.1936, 0.7653, 0.1941, 0.7746, 0.1875, 0.7744, 0.1875, 0.7744, 0.1941, 0.7746, 0.1943, 0.7521, 0.1942, 0.7651, 0.1876, 0.765, 0.1877, 0.752, 0.2085, 0.7526, 0.2083, 0.7656, 0.2083, 0.7656, 0.2085, 0.7526, 0.1943, 0.7521, 0.1877, 0.752, 0.1876, 0.765, 0.1942, 0.7651, 0.1877, 0.7615, 0.1943, 0.7616, 0.1943, 0.7616, 0.1877, 0.7615, 0.1936, 0.7653, 0.1938, 0.7523, 0.1938, 0.7523, 0.1936, 0.7653, 0.1941, 0.7746, 0.1875, 0.7744, 0.1875, 0.7744, 0.1941, 0.7746, 0.1943, 0.7521, 0.1942, 0.7651, 0.1876, 0.765, 0.1877, 0.752])
me_cube_007.materials.append(mat_material)
me_cube_007.update()
me_cube_008 = bpy.data.meshes.new('Cube.008')
me_cube_008.from_pydata([(1.432, -4.904, 0.8853), (1.363, -4.978, 0.8853), (1.435, -4.901, 0.6192), (1.364, -4.977, 0.6192), (1.401, -4.869, 0.6192), (1.398, -4.873, 0.8853), (1.329, -4.946, 0.8853), (1.33, -4.945, 0.6192), (1.108, 6.514, 0.4437), (1.226, 6.514, 0.4437), (1.107, 6.48, 0.6176), (1.108, 6.48, 0.4437), (1.107, 6.514, 0.6176), (1.225, 6.514, 0.6176), (1.225, 6.48, 0.6176), (1.226, 6.48, 0.4437), (1.399, -4.714, 2.884), (1.33, -4.787, 2.889), (1.402, -4.728, 2.618), (1.331, -4.804, 2.623), (1.369, -4.696, 2.616), (1.365, -4.682, 2.882), (1.297, -4.756, 2.887), (1.298, -4.772, 2.621), (1.339, 6.279, 2.656), (1.339, 6.376, 2.656), (1.401, 6.278, 2.83), (1.401, 6.279, 2.656), (1.339, 6.278, 2.83), (1.339, 6.375, 2.83), (1.401, 6.375, 2.83), (1.401, 6.376, 2.656)], [], [(2, 0, 1, 3), (4, 7, 6, 5), (1, 6, 7, 3), (2, 4, 5, 0), (3, 7, 4, 2), (0, 5, 6, 1), (15, 9, 13, 14), (15, 14, 10, 11), (11, 8, 9, 15), (10, 12, 8, 11), (14, 13, 12, 10), (9, 8, 12, 13), (18, 16, 17, 19), (20, 23, 22, 21), (17, 22, 23, 19), (18, 20, 21, 16), (19, 23, 20, 18), (16, 21, 22, 17), (31, 25, 29, 30), (31, 30, 26, 27), (27, 24, 25, 31), (26, 28, 24, 27), (30, 29, 28, 26), (25, 24, 28, 29)])
_uv = me_cube_008.uv_layers.new(name='UVMap')
_uv.uv.foreach_set('vector', [0.4963, 0.7644, 0.4943, 0.9509, 0.4515, 0.9509, 0.4522, 0.7644, 0.4752, 0.7644, 0.4311, 0.7644, 0.4305, 0.9509, 0.4732, 0.9509, 0.4229, 0.9508, 0.4229, 0.951, 0.4238, 0.7645, 0.4238, 0.7643, 0.4883, 0.7646, 0.4883, 0.765, 0.4854, 0.9515, 0.4854, 0.9511, 0.431, 0.7644, 0.41, 0.7644, 0.4541, 0.7644, 0.4751, 0.7644, 0.4732, 0.9509, 0.4521, 0.9509, 0.4093, 0.9509, 0.4304, 0.9509, 0.2085, 0.7517, 0.2085, 0.7517, 0.2083, 0.7647, 0.2083, 0.7647, 0.2084, 0.7518, 0.2082, 0.7647, 0.1935, 0.7645, 0.1937, 0.7515, 0.1936, 0.7616, 0.1936, 0.7616, 0.2083, 0.7619, 0.2083, 0.7619, 0.1936, 0.7645, 0.1936, 0.7645, 0.1938, 0.7515, 0.1938, 0.7515, 0.2081, 0.7748, 0.2081, 0.7748, 0.1934, 0.7746, 0.1934, 0.7746, 0.2084, 0.7518, 0.1937, 0.7515, 0.1935, 0.7645, 0.2082, 0.7647, 0.5404, 2.166, 0.5438, 2.351, 0.5011, 2.355, 0.4964, 2.169, 0.5193, 2.164, 0.4753, 2.168, 0.48, 2.353, 0.5227, 2.35, 0.4157, 2.355, 0.4157, 2.353, 0.4166, 2.168, 0.4166, 2.169, 0.4667, 2.166, 0.4668, 2.165, 0.4639, 2.35, 0.4639, 2.351, 0.4106, 0.7644, 0.3896, 0.7644, 0.4336, 0.7644, 0.4547, 0.7644, 0.4527, 0.9509, 0.4317, 0.9509, 0.3889, 0.9509, 0.41, 0.9509, 0.2055, 0.917, 0.2055, 0.917, 0.2052, 0.93, 0.2053, 0.93, 0.2235, 0.9172, 0.2234, 0.9301, 0.2234, 0.9301, 0.2235, 0.9172, 0.2301, 0.7622, 0.2224, 0.7621, 0.2224, 0.7621, 0.2301, 0.7622, 0.1909, 0.9294, 0.1909, 0.9295, 0.1911, 0.9165, 0.1911, 0.9165, 0.23, 0.7752, 0.2223, 0.7751, 0.2223, 0.7751, 0.23, 0.7752, 0.2193, 0.9171, 0.2193, 0.9171, 0.2192, 0.9301, 0.2192, 0.9301])
me_cube_008.materials.append(mat_material)
me_cube_008.update()
me_cube_013 = bpy.data.meshes.new('Cube.013')
me_cube_013.from_pydata([(-1.058, 6.519, 0.4524), (-1.155, 6.519, 0.4524), (-1.057, 6.484, 0.6264), (-1.058, 6.484, 0.4524), (-1.057, 6.519, 0.6264), (-1.154, 6.519, 0.6264), (-1.154, 6.484, 0.6264), (-1.155, 6.484, 0.4524), (-1.364, -4.984, 0.8853), (-1.435, -4.913, 0.8853), (-1.361, -4.988, 0.6192), (-1.434, -4.914, 0.6192), (-1.328, -4.955, 0.6192), (-1.331, -4.952, 0.8853), (-1.402, -4.88, 0.8853), (-1.4, -4.881, 0.6192), (-1.354, -4.773, 2.886), (-1.425, -4.701, 2.883), (-1.351, -4.787, 2.62), (-1.424, -4.714, 2.617), (-1.318, -4.755, 2.619), (-1.321, -4.74, 2.884), (-1.392, -4.669, 2.881), (-1.391, -4.681, 2.616), (-1.424, 6.372, 2.654), (-1.421, 6.276, 2.654), (-1.354, 6.376, 2.828), (-1.354, 6.375, 2.654), (-1.424, 6.373, 2.828), (-1.421, 6.277, 2.828), (-1.351, 6.279, 2.828), (-1.351, 6.278, 2.654)], [], [(7, 6, 5, 1), (7, 3, 2, 6), (3, 7, 1, 0), (2, 3, 0, 4), (6, 2, 4, 5), (1, 5, 4, 0), (10, 8, 9, 11), (12, 15, 14, 13), (9, 14, 15, 11), (10, 12, 13, 8), (11, 15, 12, 10), (8, 13, 14, 9), (18, 16, 17, 19), (20, 23, 22, 21), (17, 22, 23, 19), (18, 20, 21, 16), (19, 23, 20, 18), (16, 21, 22, 17), (31, 30, 29, 25), (31, 27, 26, 30), (27, 31, 25, 24), (26, 27, 24, 28), (30, 26, 28, 29), (25, 29, 28, 24)])
_uv = me_cube_013.uv_layers.new(name='UVMap')
_uv.uv.foreach_set('vector', [0.2085, 0.7524, 0.2083, 0.7654, 0.2083, 0.7654, 0.2085, 0.7524, 0.2084, 0.7524, 0.1937, 0.7522, 0.1935, 0.7652, 0.2082, 0.7654, 0.1936, 0.7616, 0.2083, 0.7619, 0.2083, 0.7619, 0.1936, 0.7616, 0.1936, 0.7652, 0.1938, 0.7522, 0.1938, 0.7522, 0.1936, 0.7652, 0.2081, 0.7748, 0.1934, 0.7746, 0.1934, 0.7746, 0.2081, 0.7748, 0.2084, 0.7524, 0.2082, 0.7654, 0.1935, 0.7652, 0.1937, 0.7522, 0.4594, 0.7644, 0.4574, 0.9509, 0.4134, 0.9509, 0.4141, 0.7644, 0.4799, 0.7644, 0.4346, 0.7644, 0.434, 0.9509, 0.4779, 0.9509, 0.4229, 0.9509, 0.4229, 0.9508, 0.4238, 0.7643, 0.4238, 0.7644, 0.4883, 0.7648, 0.4883, 0.7644, 0.4854, 0.9508, 0.4854, 0.9512, 0.4282, 0.7644, 0.4487, 0.7644, 0.494, 0.7644, 0.4734, 0.7644, 0.4714, 0.9509, 0.492, 0.9509, 0.448, 0.9509, 0.4275, 0.9509, 0.4002, 2.167, 0.3947, 2.353, 0.3508, 2.351, 0.3549, 2.165, 0.4207, 2.166, 0.3755, 2.164, 0.3713, 2.35, 0.4153, 2.352, 0.4157, 2.351, 0.4157, 2.35, 0.4166, 2.163, 0.4166, 2.164, 0.4667, 2.167, 0.4668, 2.165, 0.4639, 2.352, 0.4639, 2.353, 0.4341, 0.7644, 0.4547, 0.7644, 0.5, 0.7644, 0.4794, 0.7644, 0.4774, 0.9509, 0.498, 0.9509, 0.454, 0.9509, 0.4335, 0.9509, 0.2055, 0.9166, 0.2053, 0.9296, 0.2053, 0.9296, 0.2055, 0.9166, 0.2493, 0.9174, 0.2425, 0.9173, 0.2424, 0.9303, 0.2491, 0.9304, 0.2387, 0.7623, 0.2382, 0.7623, 0.2489, 0.7625, 0.2494, 0.7625, 0.1909, 0.9291, 0.1911, 0.9162, 0.1911, 0.9161, 0.1909, 0.9291, 0.2381, 0.7754, 0.2386, 0.7754, 0.2493, 0.7755, 0.2488, 0.7755, 0.2622, 0.9176, 0.2621, 0.9306, 0.2554, 0.9305, 0.2555, 0.9175])
me_cube_013.materials.append(mat_material)
me_cube_013.update()
me_cube_009 = bpy.data.meshes.new('Cube.009')
me_cube_009.from_pydata([(0.166, -0.5205, 0.0), (-0.166, -0.5205, 0.0), (0.166, -0.5105, -0.1015), (-0.166, -0.5105, -0.1015), (0.166, -0.4808, -0.1992), (-0.166, -0.4808, -0.1992), (0.166, -0.4328, -0.2892), (-0.166, -0.4328, -0.2892), (0.166, -0.368, -0.368), (-0.166, -0.368, -0.368), (0.166, -0.2892, -0.4328), (-0.166, -0.2892, -0.4328), (0.166, -0.1992, -0.4808), (-0.166, -0.1992, -0.4808), (0.166, -0.1015, -0.5105), (-0.166, -0.1015, -0.5105), (0.166, -7.101e-07, -0.5205), (-0.166, -7.101e-07, -0.5205), (0.166, 0.1015, -0.5105), (-0.166, 0.1015, -0.5105), (0.166, 0.1992, -0.4808), (-0.166, 0.1992, -0.4808), (0.166, 0.2892, -0.4328), (-0.166, 0.2892, -0.4328), (0.166, 0.368, -0.368), (-0.166, 0.368, -0.368), (0.166, 0.4328, -0.2892), (-0.166, 0.4328, -0.2892), (0.166, 0.4808, -0.1992), (-0.166, 0.4808, -0.1992), (0.166, 0.5105, -0.1015), (-0.166, 0.5105, -0.1015), (0.166, 0.5205, 0.0), (-0.166, 0.5205, 0.0), (0.166, 0.5105, 0.1015), (-0.166, 0.5105, 0.1015), (0.166, 0.4808, 0.1992), (-0.166, 0.4808, 0.1992), (0.166, 0.4328, 0.2892), (-0.166, 0.4328, 0.2892), (0.166, 0.368, 0.368), (-0.166, 0.368, 0.368), (0.166, 0.2892, 0.4328), (-0.166, 0.2892, 0.4328), (0.166, 0.1992, 0.4808), (-0.166, 0.1992, 0.4808), (0.166, 0.1015, 0.5105), (-0.166, 0.1015, 0.5105), (0.166, -7.101e-07, 0.5205), (-0.166, -7.101e-07, 0.5205), (0.166, -0.1015, 0.5105), (-0.166, -0.1015, 0.5105), (0.166, -0.1992, 0.4808), (-0.166, -0.1992, 0.4808), (0.166, -0.2892, 0.4328), (-0.166, -0.2892, 0.4328), (0.166, -0.368, 0.368), (-0.166, -0.368, 0.368), (0.166, -0.4328, 0.2892), (-0.166, -0.4328, 0.2892), (0.166, -0.4808, 0.1992), (-0.166, -0.4808, 0.1992), (0.166, -0.5105, 0.1015), (-0.166, -0.5105, 0.1015)], [], [(0, 1, 3, 2), (2, 3, 5, 4), (4, 5, 7, 6), (6, 7, 9, 8), (8, 9, 11, 10), (10, 11, 13, 12), (12, 13, 15, 14), (14, 15, 17, 16), (16, 17, 19, 18), (18, 19, 21, 20), (20, 21, 23, 22), (22, 23, 25, 24), (24, 25, 27, 26), (26, 27, 29, 28), (28, 29, 31, 30), (30, 31, 33, 32), (32, 33, 35, 34), (34, 35, 37, 36), (36, 37, 39, 38), (38, 39, 41, 40), (40, 41, 43, 42), (42, 43, 45, 44), (44, 45, 47, 46), (46, 47, 49, 48), (48, 49, 51, 50), (50, 51, 53, 52), (52, 53, 55, 54), (54, 55, 57, 56), (56, 57, 59, 58), (58, 59, 61, 60), (3, 1, 63, 61, 59, 57, 55, 53, 51, 49, 47, 45, 43, 41, 39, 37, 35, 33, 31, 29, 27, 25, 23, 21, 19, 17, 15, 13, 11, 9, 7, 5), (60, 61, 63, 62), (62, 63, 1, 0), (0, 2, 4, 6, 8, 10, 12, 14, 16, 18, 20, 22, 24, 26, 28, 30, 32, 34, 36, 38, 40, 42, 44, 46, 48, 50, 52, 54, 56, 58, 60, 62)])
_uv = me_cube_009.uv_layers.new(name='UVMap')
_uv.uv.foreach_set('vector', [0.629, 0.8899, 0.629, 0.8899, 0.6298, 0.8771, 0.6298, 0.8771, 0.6298, 0.8771, 0.6298, 0.8771, 0.6321, 0.8648, 0.6321, 0.8648, 0.6321, 0.8648, 0.6321, 0.8648, 0.6359, 0.8534, 0.6359, 0.8534, 0.6359, 0.8534, 0.6359, 0.8534, 0.641, 0.8435, 0.641, 0.8435, 0.641, 0.8435, 0.641, 0.8435, 0.6473, 0.8353, 0.6473, 0.8353, 0.6473, 0.8353, 0.6473, 0.8353, 0.6544, 0.8293, 0.6544, 0.8293, 0.6544, 0.8293, 0.6544, 0.8293, 0.6621, 0.8255, 0.6621, 0.8255, 0.6621, 0.8255, 0.6621, 0.8255, 0.6701, 0.8243, 0.6701, 0.8243, 0.6701, 0.8243, 0.6701, 0.8243, 0.6781, 0.8255, 0.6781, 0.8255, 0.6781, 0.8255, 0.6781, 0.8255, 0.6858, 0.8293, 0.6858, 0.8293, 0.6858, 0.8293, 0.6858, 0.8293, 0.693, 0.8353, 0.693, 0.8353, 0.693, 0.8353, 0.693, 0.8353, 0.6992, 0.8435, 0.6992, 0.8435, 0.6992, 0.8435, 0.6992, 0.8435, 0.7043, 0.8534, 0.7043, 0.8534, 0.7043, 0.8534, 0.7043, 0.8534, 0.7081, 0.8648, 0.7081, 0.8648, 0.7081, 0.8648, 0.7081, 0.8648, 0.7104, 0.8771, 0.7104, 0.8771, 0.7104, 0.8771, 0.7104, 0.8771, 0.7112, 0.8899, 0.7112, 0.8899, 0.7112, 0.8899, 0.7112, 0.8899, 0.7104, 0.9027, 0.7104, 0.9027, 0.7104, 0.9027, 0.7104, 0.9027, 0.7081, 0.915, 0.7081, 0.915, 0.7081, 0.915, 0.7081, 0.915, 0.7043, 0.9264, 0.7043, 0.9264, 0.7043, 0.9264, 0.7043, 0.9264, 0.6992, 0.9363, 0.6992, 0.9363, 0.6992, 0.9363, 0.6992, 0.9363, 0.693, 0.9445, 0.693, 0.9445, 0.693, 0.9445, 0.693, 0.9445, 0.6858, 0.9505, 0.6858, 0.9505, 0.6858, 0.9505, 0.6858, 0.9505, 0.6781, 0.9543, 0.6781, 0.9543, 0.6781, 0.9543, 0.6781, 0.9543, 0.6701, 0.9555, 0.6701, 0.9555, 0.6701, 0.9555, 0.6701, 0.9555, 0.6621, 0.9543, 0.6621, 0.9543, 0.6621, 0.9543, 0.6621, 0.9543, 0.6544, 0.9505, 0.6544, 0.9505, 0.6544, 0.9505, 0.6544, 0.9505, 0.6473, 0.9445, 0.6473, 0.9445, 0.6473, 0.9445, 0.6473, 0.9445, 0.641, 0.9363, 0.641, 0.9363, 0.641, 0.9363, 0.641, 0.9363, 0.6359, 0.9264, 0.6359, 0.9264, 0.6359, 0.9264, 0.6359, 0.9264, 0.6321, 0.915, 0.6321, 0.915, 0.6298, 0.8771, 0.629, 0.8899, 0.6298, 0.9027, 0.6321, 0.915, 0.6359, 0.9264, 0.641, 0.9363, 0.6473, 0.9445, 0.6544, 0.9505, 0.6621, 0.9543, 0.6701, 0.9555, 0.6781, 0.9543, 0.6858, 0.9505, 0.693, 0.9445, 0.6992, 0.9363, 0.7043, 0.9264, 0.7081, 0.915, 0.7104, 0.9027, 0.7112, 0.8899, 0.7104, 0.8771, 0.7081, 0.8648, 0.7043, 0.8534, 0.6992, 0.8435, 0.693, 0.8353, 0.6858, 0.8293, 0.6781, 0.8255, 0.6701, 0.8243, 0.6621, 0.8255, 0.6544, 0.8293, 0.6473, 0.8353, 0.641, 0.8435, 0.6359, 0.8534, 0.6321, 0.8648, 0.6321, 0.915, 0.6321, 0.915, 0.6298, 0.9027, 0.6298, 0.9027, 0.6298, 0.9027, 0.6298, 0.9027, 0.629, 0.8899, 0.629, 0.8899, 0.629, 0.8899, 0.6298, 0.8771, 0.6321, 0.8648, 0.6359, 0.8534, 0.641, 0.8435, 0.6473, 0.8353, 0.6544, 0.8293, 0.6621, 0.8255, 0.6701, 0.8243, 0.6781, 0.8255, 0.6858, 0.8293, 0.693, 0.8353, 0.6992, 0.8435, 0.7043, 0.8534, 0.7081, 0.8648, 0.7104, 0.8771, 0.7112, 0.8899, 0.7104, 0.9027, 0.7081, 0.915, 0.7043, 0.9264, 0.6992, 0.9363, 0.693, 0.9445, 0.6858, 0.9505, 0.6781, 0.9543, 0.6701, 0.9555, 0.6621, 0.9543, 0.6544, 0.9505, 0.6473, 0.9445, 0.641, 0.9363, 0.6359, 0.9264, 0.6321, 0.915, 0.6298, 0.9027])
me_cube_009.materials.append(mat_material)
me_cube_009.update()
me_cube_011 = bpy.data.meshes.new('Cube.011')
me_cube_011.from_pydata([(0.166, -0.5205, 0.0), (-0.166, -0.5205, 0.0), (0.166, -0.5105, -0.1015), (-0.166, -0.5105, -0.1015), (0.166, -0.4808, -0.1992), (-0.166, -0.4808, -0.1992), (0.166, -0.4328, -0.2892), (-0.166, -0.4328, -0.2892), (0.166, -0.368, -0.368), (-0.166, -0.368, -0.368), (0.166, -0.2892, -0.4328), (-0.166, -0.2892, -0.4328), (0.166, -0.1992, -0.4808), (-0.166, -0.1992, -0.4808), (0.166, -0.1015, -0.5105), (-0.166, -0.1015, -0.5105), (0.166, -7.101e-07, -0.5205), (-0.166, -7.101e-07, -0.5205), (0.166, 0.1015, -0.5105), (-0.166, 0.1015, -0.5105), (0.166, 0.1992, -0.4808), (-0.166, 0.1992, -0.4808), (0.166, 0.2892, -0.4328), (-0.166, 0.2892, -0.4328), (0.166, 0.368, -0.368), (-0.166, 0.368, -0.368), (0.166, 0.4328, -0.2892), (-0.166, 0.4328, -0.2892), (0.166, 0.4808, -0.1992), (-0.166, 0.4808, -0.1992), (0.166, 0.5105, -0.1015), (-0.166, 0.5105, -0.1015), (0.166, 0.5205, 0.0), (-0.166, 0.5205, 0.0), (0.166, 0.5105, 0.1015), (-0.166, 0.5105, 0.1015), (0.166, 0.4808, 0.1992), (-0.166, 0.4808, 0.1992), (0.166, 0.4328, 0.2892), (-0.166, 0.4328, 0.2892), (0.166, 0.368, 0.368), (-0.166, 0.368, 0.368), (0.166, 0.2892, 0.4328), (-0.166, 0.2892, 0.4328), (0.166, 0.1992, 0.4808), (-0.166, 0.1992, 0.4808), (0.166, 0.1015, 0.5105), (-0.166, 0.1015, 0.5105), (0.166, -7.101e-07, 0.5205), (-0.166, -7.101e-07, 0.5205), (0.166, -0.1015, 0.5105), (-0.166, -0.1015, 0.5105), (0.166, -0.1992, 0.4808), (-0.166, -0.1992, 0.4808), (0.166, -0.2892, 0.4328), (-0.166, -0.2892, 0.4328), (0.166, -0.368, 0.368), (-0.166, -0.368, 0.368), (0.166, -0.4328, 0.2892), (-0.166, -0.4328, 0.2892), (0.166, -0.4808, 0.1992), (-0.166, -0.4808, 0.1992), (0.166, -0.5105, 0.1015), (-0.166, -0.5105, 0.1015)], [], [(0, 1, 3, 2), (2, 3, 5, 4), (4, 5, 7, 6), (6, 7, 9, 8), (8, 9, 11, 10), (10, 11, 13, 12), (12, 13, 15, 14), (14, 15, 17, 16), (16, 17, 19, 18), (18, 19, 21, 20), (20, 21, 23, 22), (22, 23, 25, 24), (24, 25, 27, 26), (26, 27, 29, 28), (28, 29, 31, 30), (30, 31, 33, 32), (32, 33, 35, 34), (34, 35, 37, 36), (36, 37, 39, 38), (38, 39, 41, 40), (40, 41, 43, 42), (42, 43, 45, 44), (44, 45, 47, 46), (46, 47, 49, 48), (48, 49, 51, 50), (50, 51, 53, 52), (52, 53, 55, 54), (54, 55, 57, 56), (56, 57, 59, 58), (58, 59, 61, 60), (3, 1, 63, 61, 59, 57, 55, 53, 51, 49, 47, 45, 43, 41, 39, 37, 35, 33, 31, 29, 27, 25, 23, 21, 19, 17, 15, 13, 11, 9, 7, 5), (60, 61, 63, 62), (62, 63, 1, 0), (0, 2, 4, 6, 8, 10, 12, 14, 16, 18, 20, 22, 24, 26, 28, 30, 32, 34, 36, 38, 40, 42, 44, 46, 48, 50, 52, 54, 56, 58, 60, 62)])
_uv = me_cube_011.uv_layers.new(name='UVMap')
_uv.uv.foreach_set('vector', [0.8098, 0.8899, 0.8098, 0.8899, 0.8106, 0.8771, 0.8106, 0.8771, 0.8106, 0.8771, 0.8106, 0.8771, 0.8129, 0.8648, 0.8129, 0.8648, 0.8129, 0.8648, 0.8129, 0.8648, 0.8167, 0.8534, 0.8167, 0.8534, 0.8167, 0.8534, 0.8167, 0.8534, 0.8219, 0.8435, 0.8219, 0.8435, 0.8219, 0.8435, 0.8219, 0.8435, 0.8281, 0.8353, 0.8281, 0.8353, 0.8281, 0.8353, 0.8281, 0.8353, 0.8352, 0.8293, 0.8352, 0.8293, 0.8352, 0.8293, 0.8352, 0.8293, 0.8429, 0.8255, 0.8429, 0.8255, 0.8429, 0.8255, 0.8429, 0.8255, 0.8509, 0.8243, 0.8509, 0.8243, 0.8509, 0.8243, 0.8509, 0.8243, 0.8589, 0.8255, 0.8589, 0.8255, 0.8589, 0.8255, 0.8589, 0.8255, 0.8667, 0.8293, 0.8667, 0.8293, 0.8667, 0.8293, 0.8667, 0.8293, 0.8738, 0.8353, 0.8738, 0.8353, 0.8738, 0.8353, 0.8738, 0.8353, 0.88, 0.8435, 0.88, 0.8435, 0.88, 0.8435, 0.88, 0.8435, 0.8851, 0.8534, 0.8851, 0.8534, 0.8851, 0.8534, 0.8851, 0.8534, 0.8889, 0.8648, 0.8889, 0.8648, 0.8889, 0.8648, 0.8889, 0.8648, 0.8912, 0.8771, 0.8912, 0.8771, 0.8912, 0.8771, 0.8912, 0.8771, 0.892, 0.8899, 0.892, 0.8899, 0.892, 0.8899, 0.892, 0.8899, 0.8912, 0.9027, 0.8912, 0.9027, 0.8912, 0.9027, 0.8912, 0.9027, 0.8889, 0.915, 0.8889, 0.915, 0.8889, 0.915, 0.8889, 0.915, 0.8851, 0.9264, 0.8851, 0.9264, 0.8851, 0.9264, 0.8851, 0.9264, 0.88, 0.9363, 0.88, 0.9363, 0.88, 0.9363, 0.88, 0.9363, 0.8738, 0.9445, 0.8738, 0.9445, 0.8738, 0.9445, 0.8738, 0.9445, 0.8667, 0.9505, 0.8667, 0.9505, 0.8667, 0.9505, 0.8667, 0.9505, 0.8589, 0.9543, 0.8589, 0.9543, 0.8589, 0.9543, 0.8589, 0.9543, 0.8509, 0.9555, 0.8509, 0.9555, 0.8509, 0.9555, 0.8509, 0.9555, 0.8429, 0.9543, 0.8429, 0.9543, 0.8429, 0.9543, 0.8429, 0.9543, 0.8352, 0.9505, 0.8352, 0.9505, 0.8352, 0.9505, 0.8352, 0.9505, 0.8281, 0.9445, 0.8281, 0.9445, 0.8281, 0.9445, 0.8281, 0.9445, 0.8219, 0.9363, 0.8219, 0.9363, 0.8219, 0.9363, 0.8219, 0.9363, 0.8167, 0.9264, 0.8167, 0.9264, 0.8167, 0.9264, 0.8167, 0.9264, 0.8129, 0.915, 0.8129, 0.915, 0.8106, 0.8771, 0.8098, 0.8899, 0.8106, 0.9027, 0.8129, 0.915, 0.8167, 0.9264, 0.8219, 0.9363, 0.8281, 0.9445, 0.8352, 0.9505, 0.8429, 0.9543, 0.8509, 0.9555, 0.8589, 0.9543, 0.8667, 0.9505, 0.8738, 0.9445, 0.88, 0.9363, 0.8851, 0.9264, 0.8889, 0.915, 0.8912, 0.9027, 0.892, 0.8899, 0.8912, 0.8771, 0.8889, 0.8648, 0.8851, 0.8534, 0.88, 0.8435, 0.8738, 0.8353, 0.8667, 0.8293, 0.8589, 0.8255, 0.8509, 0.8243, 0.8429, 0.8255, 0.8352, 0.8293, 0.8281, 0.8353, 0.8219, 0.8435, 0.8167, 0.8534, 0.8129, 0.8648, 0.8129, 0.915, 0.8129, 0.915, 0.8106, 0.9027, 0.8106, 0.9027, 0.8106, 0.9027, 0.8106, 0.9027, 0.8098, 0.8899, 0.8098, 0.8899, 0.8098, 0.8899, 0.8106, 0.8771, 0.8129, 0.8648, 0.8167, 0.8534, 0.8219, 0.8435, 0.8281, 0.8353, 0.8352, 0.8293, 0.8429, 0.8255, 0.8509, 0.8243, 0.8589, 0.8255, 0.8667, 0.8293, 0.8738, 0.8353, 0.88, 0.8435, 0.8851, 0.8534, 0.8889, 0.8648, 0.8912, 0.8771, 0.892, 0.8899, 0.8912, 0.9027, 0.8889, 0.915, 0.8851, 0.9264, 0.88, 0.9363, 0.8738, 0.9445, 0.8667, 0.9505, 0.8589, 0.9543, 0.8509, 0.9555, 0.8429, 0.9543, 0.8352, 0.9505, 0.8281, 0.9445, 0.8219, 0.9363, 0.8167, 0.9264, 0.8129, 0.915, 0.8106, 0.9027])
me_cube_011.materials.append(mat_material)
me_cube_011.update()
me_cube_012 = bpy.data.meshes.new('Cube.012')
me_cube_012.from_pydata([(0.166, -0.5205, 0.0), (-0.166, -0.5205, 0.0), (0.166, -0.5105, -0.1015), (-0.166, -0.5105, -0.1015), (0.166, -0.4808, -0.1992), (-0.166, -0.4808, -0.1992), (0.166, -0.4328, -0.2892), (-0.166, -0.4328, -0.2892), (0.166, -0.368, -0.368), (-0.166, -0.368, -0.368), (0.166, -0.2892, -0.4328), (-0.166, -0.2892, -0.4328), (0.166, -0.1992, -0.4808), (-0.166, -0.1992, -0.4808), (0.166, -0.1015, -0.5105), (-0.166, -0.1015, -0.5105), (0.166, -7.101e-07, -0.5205), (-0.166, -7.101e-07, -0.5205), (0.166, 0.1015, -0.5105), (-0.166, 0.1015, -0.5105), (0.166, 0.1992, -0.4808), (-0.166, 0.1992, -0.4808), (0.166, 0.2892, -0.4328), (-0.166, 0.2892, -0.4328), (0.166, 0.368, -0.368), (-0.166, 0.368, -0.368), (0.166, 0.4328, -0.2892), (-0.166, 0.4328, -0.2892), (0.166, 0.4808, -0.1992), (-0.166, 0.4808, -0.1992), (0.166, 0.5105, -0.1015), (-0.166, 0.5105, -0.1015), (0.166, 0.5205, 0.0), (-0.166, 0.5205, 0.0), (0.166, 0.5105, 0.1015), (-0.166, 0.5105, 0.1015), (0.166, 0.4808, 0.1992), (-0.166, 0.4808, 0.1992), (0.166, 0.4328, 0.2892), (-0.166, 0.4328, 0.2892), (0.166, 0.368, 0.368), (-0.166, 0.368, 0.368), (0.166, 0.2892, 0.4328), (-0.166, 0.2892, 0.4328), (0.166, 0.1992, 0.4808), (-0.166, 0.1992, 0.4808), (0.166, 0.1015, 0.5105), (-0.166, 0.1015, 0.5105), (0.166, -7.101e-07, 0.5205), (-0.166, -7.101e-07, 0.5205), (0.166, -0.1015, 0.5105), (-0.166, -0.1015, 0.5105), (0.166, -0.1992, 0.4808), (-0.166, -0.1992, 0.4808), (0.166, -0.2892, 0.4328), (-0.166, -0.2892, 0.4328), (0.166, -0.368, 0.368), (-0.166, -0.368, 0.368), (0.166, -0.4328, 0.2892), (-0.166, -0.4328, 0.2892), (0.166, -0.4808, 0.1992), (-0.166, -0.4808, 0.1992), (0.166, -0.5105, 0.1015), (-0.166, -0.5105, 0.1015)], [], [(0, 1, 3, 2), (2, 3, 5, 4), (4, 5, 7, 6), (6, 7, 9, 8), (8, 9, 11, 10), (10, 11, 13, 12), (12, 13, 15, 14), (14, 15, 17, 16), (16, 17, 19, 18), (18, 19, 21, 20), (20, 21, 23, 22), (22, 23, 25, 24), (24, 25, 27, 26), (26, 27, 29, 28), (28, 29, 31, 30), (30, 31, 33, 32), (32, 33, 35, 34), (34, 35, 37, 36), (36, 37, 39, 38), (38, 39, 41, 40), (40, 41, 43, 42), (42, 43, 45, 44), (44, 45, 47, 46), (46, 47, 49, 48), (48, 49, 51, 50), (50, 51, 53, 52), (52, 53, 55, 54), (54, 55, 57, 56), (56, 57, 59, 58), (58, 59, 61, 60), (3, 1, 63, 61, 59, 57, 55, 53, 51, 49, 47, 45, 43, 41, 39, 37, 35, 33, 31, 29, 27, 25, 23, 21, 19, 17, 15, 13, 11, 9, 7, 5), (60, 61, 63, 62), (62, 63, 1, 0), (0, 2, 4, 6, 8, 10, 12, 14, 16, 18, 20, 22, 24, 26, 28, 30, 32, 34, 36, 38, 40, 42, 44, 46, 48, 50, 52, 54, 56, 58, 60, 62)])
_uv = me_cube_012.uv_layers.new(name='UVMap')
_uv.uv.foreach_set('vector', [0.8992, 0.8899, 0.8992, 0.8899, 0.8999, 0.8771, 0.8999, 0.8771, 0.8999, 0.8771, 0.8999, 0.8771, 0.9023, 0.8648, 0.9023, 0.8648, 0.9023, 0.8648, 0.9023, 0.8648, 0.9061, 0.8534, 0.9061, 0.8534, 0.9061, 0.8534, 0.9061, 0.8534, 0.9112, 0.8435, 0.9112, 0.8435, 0.9112, 0.8435, 0.9112, 0.8435, 0.9174, 0.8353, 0.9174, 0.8353, 0.9174, 0.8353, 0.9174, 0.8353, 0.9245, 0.8293, 0.9245, 0.8293, 0.9245, 0.8293, 0.9245, 0.8293, 0.9322, 0.8255, 0.9322, 0.8255, 0.9322, 0.8255, 0.9322, 0.8255, 0.9403, 0.8243, 0.9403, 0.8243, 0.9403, 0.8243, 0.9403, 0.8243, 0.9483, 0.8255, 0.9483, 0.8255, 0.9483, 0.8255, 0.9483, 0.8255, 0.956, 0.8293, 0.956, 0.8293, 0.956, 0.8293, 0.956, 0.8293, 0.9631, 0.8353, 0.9631, 0.8353, 0.9631, 0.8353, 0.9631, 0.8353, 0.9693, 0.8435, 0.9693, 0.8435, 0.9693, 0.8435, 0.9693, 0.8435, 0.9744, 0.8534, 0.9744, 0.8534, 0.9744, 0.8534, 0.9744, 0.8534, 0.9782, 0.8648, 0.9782, 0.8648, 0.9782, 0.8648, 0.9782, 0.8648, 0.9806, 0.8771, 0.9806, 0.8771, 0.9806, 0.8771, 0.9806, 0.8771, 0.9814, 0.8899, 0.9814, 0.8899, 0.9814, 0.8899, 0.9814, 0.8899, 0.9806, 0.9027, 0.9806, 0.9027, 0.9806, 0.9027, 0.9806, 0.9027, 0.9782, 0.915, 0.9782, 0.915, 0.9782, 0.915, 0.9782, 0.915, 0.9744, 0.9264, 0.9744, 0.9264, 0.9744, 0.9264, 0.9744, 0.9264, 0.9693, 0.9363, 0.9693, 0.9363, 0.9693, 0.9363, 0.9693, 0.9363, 0.9631, 0.9445, 0.9631, 0.9445, 0.9631, 0.9445, 0.9631, 0.9445, 0.956, 0.9505, 0.956, 0.9505, 0.956, 0.9505, 0.956, 0.9505, 0.9483, 0.9543, 0.9483, 0.9543, 0.9483, 0.9543, 0.9483, 0.9543, 0.9403, 0.9555, 0.9403, 0.9555, 0.9403, 0.9555, 0.9403, 0.9555, 0.9322, 0.9543, 0.9322, 0.9543, 0.9322, 0.9543, 0.9322, 0.9543, 0.9245, 0.9505, 0.9245, 0.9505, 0.9245, 0.9505, 0.9245, 0.9505, 0.9174, 0.9445, 0.9174, 0.9445, 0.9174, 0.9445, 0.9174, 0.9445, 0.9112, 0.9363, 0.9112, 0.9363, 0.9112, 0.9363, 0.9112, 0.9363, 0.9061, 0.9264, 0.9061, 0.9264, 0.9061, 0.9264, 0.9061, 0.9264, 0.9023, 0.915, 0.9023, 0.915, 0.8999, 0.8771, 0.8992, 0.8899, 0.8999, 0.9027, 0.9023, 0.915, 0.9061, 0.9264, 0.9112, 0.9363, 0.9174, 0.9445, 0.9245, 0.9505, 0.9322, 0.9543, 0.9403, 0.9555, 0.9483, 0.9543, 0.956, 0.9505, 0.9631, 0.9445, 0.9693, 0.9363, 0.9744, 0.9264, 0.9782, 0.915, 0.9806, 0.9027, 0.9814, 0.8899, 0.9806, 0.8771, 0.9782, 0.8648, 0.9744, 0.8534, 0.9693, 0.8435, 0.9631, 0.8353, 0.956, 0.8293, 0.9483, 0.8255, 0.9403, 0.8243, 0.9322, 0.8255, 0.9245, 0.8293, 0.9174, 0.8353, 0.9112, 0.8435, 0.9061, 0.8534, 0.9023, 0.8648, 0.9023, 0.915, 0.9023, 0.915, 0.8999, 0.9027, 0.8999, 0.9027, 0.8999, 0.9027, 0.8999, 0.9027, 0.8992, 0.8899, 0.8992, 0.8899, 0.8992, 0.8899, 0.8999, 0.8771, 0.9023, 0.8648, 0.9061, 0.8534, 0.9112, 0.8435, 0.9174, 0.8353, 0.9245, 0.8293, 0.9322, 0.8255, 0.9403, 0.8243, 0.9483, 0.8255, 0.956, 0.8293, 0.9631, 0.8353, 0.9693, 0.8435, 0.9744, 0.8534, 0.9782, 0.8648, 0.9806, 0.8771, 0.9814, 0.8899, 0.9806, 0.9027, 0.9782, 0.915, 0.9744, 0.9264, 0.9693, 0.9363, 0.9631, 0.9445, 0.956, 0.9505, 0.9483, 0.9543, 0.9403, 0.9555, 0.9322, 0.9543, 0.9245, 0.9505, 0.9174, 0.9445, 0.9112, 0.9363, 0.9061, 0.9264, 0.9023, 0.915, 0.8999, 0.9027])
me_cube_012.materials.append(mat_material)
me_cube_012.update()
me_cube_014 = bpy.data.meshes.new('Cube.014')
me_cube_014.from_pydata([(-0.08783, -0.3642, -1.623), (-0.2466, -0.3642, -1.623), (-0.08783, -0.523, -1.623), (-0.2466, -0.523, -1.623)], [], [(0, 1, 3, 2)])
_uv = me_cube_014.uv_layers.new(name='UVMap')
_uv.uv.foreach_set('vector', [1.151, 1.641, 1.072, 1.641, 1.072, 1.561, 1.151, 1.561])
me_cube_014.materials.append(mat_material)
me_cube_014.update()
me_cube_016 = bpy.data.meshes.new('Cube.016')
me_cube_016.from_pydata([(-1.226, -0.1212, -0.02184), (-0.7254, -0.09551, 0.05663), (9.984e-10, -0.09666, 0.1119), (-1.226, -0.002753, -0.009239), (-0.7254, 0.1521, 0.06936), (9.984e-10, 0.1511, 0.1248), (0.006885, -0.09146, -0.01227), (-0.7155, -0.0903, -0.01727), (-1.216, -0.1187, -0.09575), (-1.216, -0.0002618, -0.08314), (-0.7155, 0.1573, -0.004546), (0.006885, 0.1563, 0.05091), (1.226, -0.1212, -0.02184), (0.7254, -0.09551, 0.05663), (1.226, -0.002753, -0.009239), (0.7254, 0.1521, 0.06936), (-0.006885, -0.09146, -0.01227), (0.7155, -0.0903, -0.01727), (1.216, -0.1187, -0.09575), (1.216, -0.0002618, -0.08314), (0.7155, 0.1573, -0.004546), (-0.006885, 0.1563, 0.05091)], [], [(3, 0, 1, 4), (4, 1, 2, 5), (9, 10, 7, 8), (10, 11, 6, 7), (1, 7, 6, 2), (5, 11, 10, 4), (0, 8, 7, 1), (2, 6, 11, 5), (3, 9, 8, 0), (4, 10, 9, 3), (14, 15, 13, 12), (15, 5, 2, 13), (19, 18, 17, 20), (20, 17, 16, 21), (13, 2, 16, 17), (5, 15, 20, 21), (12, 13, 17, 18), (2, 5, 21, 16), (14, 12, 18, 19), (15, 14, 19, 20)])
me_cube_016.polygons.foreach_set('use_smooth', [True] * 20)
_uv = me_cube_016.uv_layers.new(name='UVMap')
_uv.uv.foreach_set('vector', [0.8039, 0.1247, 0.8039, 0.1248, 0.8037, 0.1246, 0.8037, 0.1246, 0.8037, 0.1246, 0.8037, 0.1246, 0.8033, 0.1245, 0.8034, 0.1245, 0.8039, 0.1247, 0.8037, 0.1246, 0.8037, 0.1246, 0.8039, 0.1248, 0.8037, 0.1246, 0.8034, 0.1245, 0.8033, 0.1245, 0.8037, 0.1246, 0.8037, 0.1246, 0.8037, 0.1246, 0.8033, 0.1245, 0.8033, 0.1245, 0.8034, 0.1245, 0.8034, 0.1245, 0.8037, 0.1246, 0.8037, 0.1246, 0.8039, 0.1247, 0.8039, 0.1247, 0.8037, 0.1246, 0.8037, 0.1246, 0.8033, 0.1245, 0.8033, 0.1245, 0.8033, 0.1245, 0.8033, 0.1245, 0.8037, 0.1247, 0.8037, 0.1246, 0.8037, 0.1247, 0.8037, 0.1247, 0.8037, 0.1246, 0.8037, 0.1246, 0.8039, 0.1247, 0.8039, 0.1247, 0.8039, 0.1247, 0.8037, 0.1246, 0.8037, 0.1246, 0.8039, 0.1248, 0.8037, 0.1246, 0.8034, 0.1245, 0.8033, 0.1245, 0.8037, 0.1246, 0.8039, 0.1247, 0.8039, 0.1248, 0.8037, 0.1246, 0.8037, 0.1246, 0.8037, 0.1246, 0.8037, 0.1246, 0.8033, 0.1245, 0.8034, 0.1245, 0.8037, 0.1246, 0.8033, 0.1245, 0.8033, 0.1245, 0.8037, 0.1246, 0.8034, 0.1245, 0.8037, 0.1246, 0.8037, 0.1246, 0.8034, 0.1245, 0.8039, 0.1247, 0.8037, 0.1246, 0.8037, 0.1246, 0.8039, 0.1247, 0.8033, 0.1245, 0.8033, 0.1245, 0.8033, 0.1245, 0.8033, 0.1245, 0.8037, 0.1247, 0.8037, 0.1247, 0.8037, 0.1247, 0.8037, 0.1246, 0.8037, 0.1246, 0.8039, 0.1247, 0.8039, 0.1247, 0.8037, 0.1246])
me_cube_016.materials.append(mat_material)
me_cube_016.update()
me_cube_017 = bpy.data.meshes.new('Cube.017')
me_cube_017.from_pydata([(-1.226, -0.1212, 0.1034), (-0.7254, -0.09551, 0.1819), (9.984e-10, -0.09666, 0.2372), (-1.226, -0.002753, 0.116), (-0.7254, 0.1521, 0.1946), (9.984e-10, 0.1511, 0.2501), (-0.7155, -0.0903, 0.108), (-1.216, -0.1187, 0.02949), (-1.216, -0.0002618, 0.0421), (-0.7155, 0.1573, 0.1207), (1.226, -0.1212, 0.1034), (0.7254, -0.09551, 0.1819), (1.226, -0.002753, 0.116), (0.7254, 0.1521, 0.1946), (-0.006885, -0.09146, 0.1403), (0.7155, -0.0903, 0.108), (1.216, -0.1187, 0.02949), (1.216, -0.0002618, 0.0421), (0.7155, 0.1573, 0.1207), (-0.006885, 0.1563, 0.1762), (0.7305, -0.07187, -0.05075), (0.8027, -0.07617, -0.06238), (0.8051, 0.02072, -0.07322), (0.733, 0.0266, -0.05317), (0.7299, -0.06867, 0.1401), (0.802, -0.07297, 0.1355), (0.8045, 0.02393, 0.1312), (0.7323, 0.02981, 0.1391), (-0.7897, -0.07187, -0.07172), (-0.7175, -0.07617, -0.08334), (-0.7151, 0.02072, -0.09418), (-0.7872, 0.0266, -0.07414), (-0.7903, -0.06867, 0.1191), (-0.7181, -0.07297, 0.1145), (-0.7157, 0.02393, 0.1103), (-0.7879, 0.02981, 0.1181)], [], [(3, 0, 1, 4), (4, 1, 2, 5), (8, 9, 6, 7), (9, 19, 14, 6), (1, 6, 14, 2), (5, 19, 9, 4), (0, 7, 6, 1), (3, 8, 7, 0), (4, 9, 8, 3), (12, 13, 11, 10), (13, 5, 2, 11), (17, 16, 15, 18), (18, 15, 14, 19), (11, 2, 14, 15), (5, 13, 18, 19), (10, 11, 15, 16), (2, 5, 19, 14), (12, 10, 16, 17), (13, 12, 17, 18), (22, 21, 20, 23), (26, 27, 24, 25), (23, 20, 24, 27), (22, 23, 27, 26), (21, 22, 26, 25), (20, 21, 25, 24), (30, 29, 28, 31), (34, 35, 32, 33), (31, 28, 32, 35), (30, 31, 35, 34), (29, 30, 34, 33), (28, 29, 33, 32)])
me_cube_017.polygons.foreach_set('use_smooth', [True] * 31)
_uv = me_cube_017.uv_layers.new(name='UVMap')
_uv.uv.foreach_set('vector', [0.8039, 0.1247, 0.8039, 0.1248, 0.8037, 0.1246, 0.8037, 0.1246, 0.8037, 0.1246, 0.8037, 0.1246, 0.8033, 0.1245, 0.8034, 0.1245, 0.8039, 0.1247, 0.8037, 0.1246, 0.8037, 0.1246, 0.8039, 0.1248, 0.8037, 0.1246, 0.8034, 0.1245, 0.8033, 0.1245, 0.8037, 0.1246, 0.8037, 0.1246, 0.8037, 0.1246, 0.8033, 0.1245, 0.8033, 0.1245, 0.8034, 0.1245, 0.8034, 0.1245, 0.8037, 0.1246, 0.8037, 0.1246, 0.8039, 0.1247, 0.8039, 0.1247, 0.8037, 0.1246, 0.8037, 0.1246, 0.8037, 0.1247, 0.8037, 0.1247, 0.8037, 0.1247, 0.8037, 0.1247, 0.8037, 0.1246, 0.8037, 0.1246, 0.8039, 0.1247, 0.8039, 0.1247, 0.8039, 0.1247, 0.8037, 0.1246, 0.8037, 0.1246, 0.8039, 0.1248, 0.8037, 0.1246, 0.8034, 0.1245, 0.8033, 0.1245, 0.8037, 0.1246, 0.8039, 0.1247, 0.8039, 0.1248, 0.8037, 0.1246, 0.8037, 0.1246, 0.8037, 0.1246, 0.8037, 0.1246, 0.8033, 0.1245, 0.8034, 0.1245, 0.8037, 0.1246, 0.8033, 0.1245, 0.8033, 0.1245, 0.8037, 0.1246, 0.8034, 0.1245, 0.8037, 0.1246, 0.8037, 0.1246, 0.8034, 0.1245, 0.8039, 0.1247, 0.8037, 0.1246, 0.8037, 0.1246, 0.8039, 0.1247, 0.8033, 0.1245, 0.8034, 0.1245, 0.8034, 0.1245, 0.8033, 0.1245, 0.8037, 0.1247, 0.8037, 0.1247, 0.8037, 0.1247, 0.8037, 0.1247, 0.8037, 0.1246, 0.8039, 0.1247, 0.8039, 0.1247, 0.8037, 0.1246, 0.8038, 0.1246, 0.8037, 0.1246, 0.8037, 0.1246, 0.8037, 0.1246, 0.8037, 0.1246, 0.8037, 0.1246, 0.8037, 0.1246, 0.8037, 0.1246, 0.8035, 0.1245, 0.8035, 0.1246, 0.8035, 0.1246, 0.8035, 0.1245, 0.8038, 0.1246, 0.8037, 0.1246, 0.8037, 0.1246, 0.8038, 0.1246, 0.8036, 0.1246, 0.8036, 0.1246, 0.8036, 0.1246, 0.8036, 0.1246, 0.8037, 0.1246, 0.8037, 0.1246, 0.8037, 0.1246, 0.8037, 0.1246, 0.803, 0.1244, 0.803, 0.1245, 0.803, 0.1245, 0.803, 0.1244, 0.803, 0.1244, 0.8029, 0.1244, 0.8029, 0.1244, 0.8029, 0.1244, 0.8035, 0.1246, 0.8035, 0.1246, 0.8035, 0.1246, 0.8035, 0.1245, 0.8031, 0.1244, 0.803, 0.1244, 0.803, 0.1244, 0.803, 0.1244, 0.8036, 0.1246, 0.8036, 0.1246, 0.8036, 0.1246, 0.8036, 0.1246, 0.803, 0.1245, 0.803, 0.1245, 0.803, 0.1245, 0.803, 0.1245])
me_cube_017.materials.append(mat_material)
me_cube_017.update()
me_cube_018 = bpy.data.meshes.new('Cube.018')
me_cube_018.from_pydata([(-1.198, -0.5601, -0.2809), (-0.7089, -0.5203, -0.268), (9.258e-10, -0.5209, -0.2678), (-1.198, -0.333, -0.003927), (-0.7089, -0.2032, 0.1448), (9.258e-10, -0.2053, 0.1522), (-0.6993, -0.07996, -0.292), (-1.188, -0.08126, -0.3002), (-1.188, 0.1805, -0.0935), (-0.6993, 0.3128, 0.05531), (1.198, -0.5601, -0.2809), (0.7089, -0.5203, -0.268), (1.198, -0.333, -0.003927), (0.7089, -0.2032, 0.1448), (-0.006729, -0.08061, -0.2917), (0.6993, -0.07996, -0.292), (1.188, -0.08126, -0.3002), (1.188, 0.1805, -0.0935), (0.6993, 0.3128, 0.05531), (-0.006729, 0.3107, 0.06273), (-1.143, -0.429, -0.0717), (-1.143, -0.2019, 0.3847), (-1.133, 0.04979, -0.1035), (-1.133, 0.3115, 0.2371), (-1.038, -0.4308, -0.06865), (-1.038, -0.2038, 0.3878), (-1.028, 0.04796, -0.1005), (-1.028, 0.3097, 0.2402), (1.1, -0.429, -0.0717), (1.1, -0.2019, 0.3847), (1.091, 0.04979, -0.1035), (1.091, 0.3115, 0.2371), (0.9955, -0.4308, -0.06865), (0.9955, -0.2038, 0.3878), (0.9859, 0.04796, -0.1005), (0.9859, 0.3097, 0.2402)], [], [(3, 0, 1, 4), (4, 1, 2, 5), (8, 9, 6, 7), (9, 19, 14, 6), (1, 6, 14, 2), (5, 19, 9, 4), (0, 7, 6, 1), (3, 8, 7, 0), (4, 9, 8, 3), (12, 13, 11, 10), (13, 5, 2, 11), (17, 16, 15, 18), (18, 15, 14, 19), (11, 2, 14, 15), (5, 13, 18, 19), (10, 11, 15, 16), (2, 5, 19, 14), (12, 10, 16, 17), (13, 12, 17, 18), (21, 23, 22, 20), (25, 24, 26, 27), (22, 26, 24, 20), (20, 24, 25, 21), (21, 25, 27, 23), (23, 27, 26, 22), (29, 28, 30, 31), (33, 35, 34, 32), (30, 28, 32, 34), (28, 29, 33, 32), (29, 31, 35, 33), (31, 30, 34, 35)])
me_cube_018.polygons.foreach_set('use_smooth', [True] * 31)
_uv = me_cube_018.uv_layers.new(name='UVMap')
_uv.uv.foreach_set('vector', [0.8039, 0.1248, 0.8039, 0.1249, 0.8036, 0.1248, 0.8037, 0.1247, 0.8037, 0.1247, 0.8036, 0.1247, 0.8033, 0.1247, 0.8033, 0.1246, 0.8039, 0.1247, 0.8037, 0.1245, 0.8037, 0.1247, 0.8039, 0.1248, 0.8037, 0.1245, 0.8034, 0.1245, 0.8033, 0.1246, 0.8037, 0.1246, 0.8037, 0.1246, 0.8037, 0.1246, 0.8033, 0.1245, 0.8033, 0.1245, 0.8034, 0.1245, 0.8034, 0.1245, 0.8037, 0.1246, 0.8037, 0.1246, 0.8039, 0.1247, 0.8039, 0.1247, 0.8037, 0.1246, 0.8037, 0.1246, 0.8037, 0.1247, 0.8037, 0.1246, 0.8037, 0.1247, 0.8037, 0.1248, 0.8037, 0.1246, 0.8037, 0.1246, 0.8039, 0.1247, 0.804, 0.1247, 0.8039, 0.1248, 0.8037, 0.1247, 0.8036, 0.1248, 0.8039, 0.1249, 0.8037, 0.1247, 0.8033, 0.1246, 0.8033, 0.1247, 0.8036, 0.1247, 0.8039, 0.1247, 0.8039, 0.1248, 0.8037, 0.1247, 0.8037, 0.1245, 0.8037, 0.1245, 0.8037, 0.1246, 0.8033, 0.1246, 0.8034, 0.1245, 0.8037, 0.1246, 0.8033, 0.1245, 0.8033, 0.1245, 0.8037, 0.1246, 0.8034, 0.1245, 0.8037, 0.1246, 0.8037, 0.1246, 0.8034, 0.1245, 0.8039, 0.1247, 0.8037, 0.1246, 0.8037, 0.1246, 0.8039, 0.1247, 0.8033, 0.1246, 0.8033, 0.1246, 0.8034, 0.1244, 0.8033, 0.1245, 0.8037, 0.1247, 0.8037, 0.1248, 0.8037, 0.1247, 0.8037, 0.1246, 0.8037, 0.1246, 0.804, 0.1247, 0.8039, 0.1247, 0.8037, 0.1246, 0.8037, 0.1247, 0.8038, 0.1246, 0.8037, 0.1246, 0.8037, 0.1248, 0.8037, 0.1247, 0.8037, 0.1248, 0.8037, 0.1246, 0.8038, 0.1246, 0.8037, 0.1246, 0.8037, 0.1246, 0.8037, 0.1248, 0.8037, 0.1248, 0.8037, 0.1248, 0.8037, 0.1248, 0.8037, 0.1248, 0.8037, 0.1248, 0.8037, 0.1247, 0.8037, 0.1247, 0.8038, 0.1246, 0.8038, 0.1246, 0.8037, 0.1246, 0.8037, 0.1246, 0.8037, 0.1247, 0.8037, 0.1247, 0.8037, 0.1247, 0.8037, 0.1247, 0.8037, 0.1246, 0.8038, 0.1246, 0.8037, 0.1247, 0.8038, 0.1246, 0.8037, 0.1246, 0.8037, 0.1247, 0.8037, 0.1246, 0.8037, 0.1247, 0.8037, 0.1247, 0.8037, 0.1246, 0.8037, 0.1248, 0.8037, 0.1248, 0.8037, 0.1248, 0.8037, 0.1248, 0.8037, 0.1247, 0.8038, 0.1246, 0.8038, 0.1246, 0.8037, 0.1247, 0.8037, 0.1246, 0.8037, 0.1247, 0.8037, 0.1247, 0.8037, 0.1246])
me_cube_018.materials.append(mat_material)
me_cube_018.update()
me_cube_002 = bpy.data.meshes.new('Cube.002')
me_cube_002.from_pydata([(-1.198, -0.07678, 0.002806), (-0.7089, -0.03698, 0.1081), (9.258e-10, -0.03756, 0.11), (-1.198, 0.1503, 0.1058), (-0.7089, 0.2801, 0.1448), (9.258e-10, 0.2779, 0.1467), (0.006729, -0.05871, -0.08544), (-0.6993, -0.05806, -0.08847), (-1.188, -0.05936, -0.1552), (-1.188, 0.2024, 0.01619), (-0.6993, 0.3347, 0.05531), (0.006729, 0.3326, 0.05727), (1.198, -0.07678, 0.002806), (0.7089, -0.03698, 0.1081), (1.198, 0.1503, 0.1058), (0.7089, 0.2801, 0.1448), (-0.006729, -0.05871, -0.08544), (0.6993, -0.05806, -0.08847), (1.188, -0.05936, -0.1552), (1.188, 0.2024, 0.01619), (0.6993, 0.3347, 0.05531), (-0.006729, 0.3326, 0.05727)], [], [(3, 0, 1, 4), (4, 1, 2, 5), (9, 10, 7, 8), (10, 11, 6, 7), (1, 7, 6, 2), (5, 11, 10, 4), (0, 8, 7, 1), (2, 6, 11, 5), (3, 9, 8, 0), (4, 10, 9, 3), (14, 15, 13, 12), (15, 5, 2, 13), (19, 18, 17, 20), (20, 17, 16, 21), (13, 2, 16, 17), (5, 15, 20, 21), (12, 13, 17, 18), (2, 5, 21, 16), (14, 12, 18, 19), (15, 14, 19, 20)])
me_cube_002.polygons.foreach_set('use_smooth', [True] * 20)
_uv = me_cube_002.uv_layers.new(name='UVMap')
_uv.uv.foreach_set('vector', [0.8039, 0.1247, 0.8039, 0.1248, 0.8037, 0.1246, 0.8037, 0.1246, 0.8037, 0.1246, 0.8037, 0.1246, 0.8033, 0.1245, 0.8034, 0.1245, 0.8039, 0.1247, 0.8037, 0.1245, 0.8037, 0.1246, 0.8039, 0.1248, 0.8037, 0.1245, 0.8034, 0.1245, 0.8033, 0.1245, 0.8037, 0.1246, 0.8037, 0.1246, 0.8037, 0.1246, 0.8033, 0.1245, 0.8033, 0.1245, 0.8034, 0.1245, 0.8034, 0.1245, 0.8037, 0.1246, 0.8037, 0.1246, 0.8039, 0.1247, 0.8039, 0.1247, 0.8037, 0.1246, 0.8037, 0.1246, 0.8033, 0.1245, 0.8033, 0.1245, 0.8034, 0.1244, 0.8034, 0.1245, 0.8037, 0.1246, 0.8037, 0.1246, 0.8037, 0.1247, 0.8037, 0.1247, 0.8037, 0.1246, 0.8037, 0.1246, 0.8039, 0.1247, 0.8039, 0.1247, 0.8039, 0.1247, 0.8037, 0.1246, 0.8037, 0.1246, 0.8039, 0.1248, 0.8037, 0.1246, 0.8034, 0.1245, 0.8033, 0.1245, 0.8037, 0.1246, 0.8039, 0.1247, 0.8039, 0.1248, 0.8037, 0.1246, 0.8037, 0.1245, 0.8037, 0.1245, 0.8037, 0.1246, 0.8033, 0.1245, 0.8034, 0.1245, 0.8037, 0.1246, 0.8033, 0.1245, 0.8033, 0.1245, 0.8037, 0.1246, 0.8034, 0.1245, 0.8037, 0.1246, 0.8037, 0.1246, 0.8034, 0.1245, 0.8039, 0.1247, 0.8037, 0.1246, 0.8037, 0.1246, 0.8039, 0.1247, 0.8033, 0.1245, 0.8034, 0.1245, 0.8034, 0.1244, 0.8033, 0.1245, 0.8037, 0.1246, 0.8037, 0.1247, 0.8037, 0.1247, 0.8037, 0.1246, 0.8037, 0.1246, 0.8039, 0.1247, 0.8039, 0.1247, 0.8037, 0.1246])
me_cube_002.materials.append(mat_material)
me_cube_002.update()

# ---- objects
ob_body = bpy.data.objects.new('Body', me_cube_001)
ob_rrwheel_3 = bpy.data.objects.new('RRWheel_3', me_cube_004)
ob_frwheel_3 = bpy.data.objects.new('FRWheel_3', me_cube_004)
ob_flwheel_3 = bpy.data.objects.new('FLWheel_3', me_cube_004)
ob_rlwheel_3 = bpy.data.objects.new('RLWheel_3', me_cube_004)
ob_brakelights = bpy.data.objects.new('BrakeLights', me_cube_006)
ob_reverselights = bpy.data.objects.new('ReverseLights', me_cube_007)
ob_lsignallights = bpy.data.objects.new('LSignalLights', me_cube_008)
ob_rsignallights = bpy.data.objects.new('RSignalLights', me_cube_013)
ob_rrwheel_2 = bpy.data.objects.new('RRWheel_2', me_cube_009)
ob_frwheel_2 = bpy.data.objects.new('FRWheel_2', me_cube_009)
ob_flwheel_2 = bpy.data.objects.new('FLWheel_2', me_cube_009)
ob_rlwheel_2 = bpy.data.objects.new('RLWheel_2', me_cube_009)
ob_rrwheel_1 = bpy.data.objects.new('RRWheel_1', me_cube_011)
ob_rlwheel_1 = bpy.data.objects.new('RLWheel_1', me_cube_011)
ob_frwheel_1 = bpy.data.objects.new('FRWheel_1', me_cube_011)
ob_flwheel_1 = bpy.data.objects.new('FLWheel_1', me_cube_011)
ob_rrwheel_4 = bpy.data.objects.new('RRWheel_4', me_cube_012)
ob_rlwheel_4 = bpy.data.objects.new('RLWheel_4', me_cube_012)
ob_frwheel_4 = bpy.data.objects.new('FRWheel_4', me_cube_012)
ob_flwheel_4 = bpy.data.objects.new('FLWheel_4', me_cube_012)
ob_spoiler_1 = bpy.data.objects.new('Spoiler_1', me_cube_014)
ob_spoiler_2 = bpy.data.objects.new('Spoiler_2', me_cube_016)
ob_spoiler_3 = bpy.data.objects.new('Spoiler_3', me_cube_017)
ob_spoiler_4 = bpy.data.objects.new('Spoiler_4', me_cube_018)
ob_spoiler_5 = bpy.data.objects.new('Spoiler_5', me_cube_002)

# ---- transforms, parenting, visibility, modifiers, constraints
ob_body.location = (8.882e-16, 2.22e-16, 0.0)
_m = ob_body.modifiers.new('Mirror', 'MIRROR')
_m.use_clip = True
_m = ob_body.modifiers.new('Auto Smooth', 'NODES')
_m.node_group = ng_auto_smooth
_gi = [s.identifier for s in ng_auto_smooth.interface.items_tree if s.item_type == 'SOCKET' and s.in_out == 'INPUT']
_m[_gi[1]] = 1.014  # Angle
ob_rrwheel_3.location = (-1.292, 3.007, 0.3266)
ob_frwheel_3.location = (-1.292, -3.114, 0.3435)
ob_flwheel_3.location = (1.313, -3.114, 0.3435)
ob_rlwheel_3.location = (1.313, 3.007, 0.3266)
ob_brakelights.location = (1.49e-08, 3.725e-09, 0.0)
ob_reverselights.location = (1.49e-08, 3.725e-09, 0.0)
ob_lsignallights.location = (1.49e-08, 3.725e-09, 0.0)
ob_rsignallights.location = (1.49e-08, 3.725e-09, 0.0)
ob_rrwheel_2.location = (-1.292, 3.007, 0.3266)
ob_frwheel_2.location = (-1.292, -3.114, 0.3435)
ob_flwheel_2.location = (1.313, -3.114, 0.3435)
ob_rlwheel_2.location = (1.313, 3.007, 0.3266)
ob_rrwheel_1.location = (-1.292, 3.007, 0.3266)
ob_rlwheel_1.location = (1.313, 3.007, 0.3266)
ob_frwheel_1.location = (-1.292, -3.114, 0.3435)
ob_flwheel_1.location = (1.313, -3.114, 0.3435)
ob_rrwheel_4.location = (-1.292, 3.007, 0.3266)
ob_rlwheel_4.location = (1.313, 3.007, 0.3266)
ob_frwheel_4.location = (-1.292, -3.114, 0.3435)
ob_flwheel_4.location = (1.313, -3.114, 0.3435)
ob_spoiler_1.location = (1.738e-08, 6.367, 3.28)
_m = ob_spoiler_1.modifiers.new('Auto Smooth', 'NODES')
_m.node_group = ng_auto_smooth
_gi = [s.identifier for s in ng_auto_smooth.interface.items_tree if s.item_type == 'SOCKET' and s.in_out == 'INPUT']
_m[_gi[1]] = 1.014  # Angle
ob_spoiler_2.location = (1.738e-08, 6.367, 3.28)
_m = ob_spoiler_2.modifiers.new('Auto Smooth', 'NODES')
_m.node_group = ng_auto_smooth
_gi = [s.identifier for s in ng_auto_smooth.interface.items_tree if s.item_type == 'SOCKET' and s.in_out == 'INPUT']
_m[_gi[1]] = 1.014  # Angle
ob_spoiler_3.location = (1.738e-08, 6.367, 3.28)
_m = ob_spoiler_3.modifiers.new('Auto Smooth', 'NODES')
_m.node_group = ng_auto_smooth
_gi = [s.identifier for s in ng_auto_smooth.interface.items_tree if s.item_type == 'SOCKET' and s.in_out == 'INPUT']
_m[_gi[1]] = 1.014  # Angle
ob_spoiler_4.location = (1.738e-08, 6.367, 3.28)
_m = ob_spoiler_4.modifiers.new('Auto Smooth', 'NODES')
_m.node_group = ng_auto_smooth
_gi = [s.identifier for s in ng_auto_smooth.interface.items_tree if s.item_type == 'SOCKET' and s.in_out == 'INPUT']
_m[_gi[1]] = 1.014  # Angle
ob_spoiler_5.location = (1.738e-08, 6.367, 3.28)
_m = ob_spoiler_5.modifiers.new('Auto Smooth', 'NODES')
_m.node_group = ng_auto_smooth
_gi = [s.identifier for s in ng_auto_smooth.interface.items_tree if s.item_type == 'SOCKET' and s.in_out == 'INPUT']
_m[_gi[1]] = 1.014  # Angle

# ---- collection membership
col_collection.objects.link(ob_body)
col_collection.objects.link(ob_rrwheel_3)
col_collection.objects.link(ob_frwheel_3)
col_collection.objects.link(ob_flwheel_3)
col_collection.objects.link(ob_rlwheel_3)
col_collection.objects.link(ob_brakelights)
col_collection.objects.link(ob_reverselights)
col_collection.objects.link(ob_lsignallights)
col_collection.objects.link(ob_rsignallights)
col_collection.objects.link(ob_rrwheel_2)
col_collection.objects.link(ob_frwheel_2)
col_collection.objects.link(ob_flwheel_2)
col_collection.objects.link(ob_rlwheel_2)
col_collection.objects.link(ob_rrwheel_1)
col_collection.objects.link(ob_rlwheel_1)
col_collection.objects.link(ob_frwheel_1)
col_collection.objects.link(ob_flwheel_1)
col_collection.objects.link(ob_rrwheel_4)
col_collection.objects.link(ob_rlwheel_4)
col_collection.objects.link(ob_frwheel_4)
col_collection.objects.link(ob_flwheel_4)
col_collection.objects.link(ob_spoiler_1)
col_collection.objects.link(ob_spoiler_2)
col_collection.objects.link(ob_spoiler_3)
col_collection.objects.link(ob_spoiler_4)
col_collection.objects.link(ob_spoiler_5)

# ---- scene / render settings (as saved in the file)
scene.frame_start = 1; scene.frame_end = 250; scene.frame_set(1)
scene.render.engine = 'BLENDER_EEVEE_NEXT'
scene.cycles.sampling_pattern = 'TABULATED_SOBOL'
scene.cycles.use_light_tree = False
scene.view_settings.view_transform = 'Filmic'
bpy.context.view_layer.update()

# ---- added for rendering (the .blend has no active camera and no usable light): camera, sun
cam_auto = bpy.data.cameras.new('AutoCamera')
cam_auto.lens = 50.0
cam_auto.sensor_width = 36.0
cam_auto.clip_end = 1000.0
ob_auto_camera = bpy.data.objects.new('AutoCamera', cam_auto)
scene.collection.objects.link(ob_auto_camera)
ob_auto_camera.location = (11.8923, -13.4708, 11.2509)
ob_auto_camera.rotation_euler = (1.09748, -7.21219e-08, 0.694738)
scene.camera = ob_auto_camera
light_auto_sun = bpy.data.lights.new('AutoSun', 'SUN')
light_auto_sun.energy = 3.0
light_auto_sun.angle = 0.0523599
ob_auto_sun = bpy.data.objects.new('AutoSun', light_auto_sun)
scene.collection.objects.link(ob_auto_sun)
ob_auto_sun.rotation_euler = (0.872665, 0.174533, 0.523599)
bpy.context.view_layer.update()
